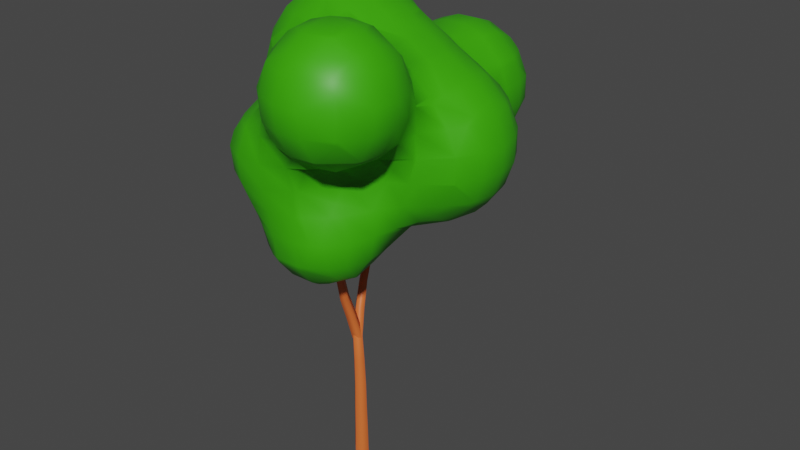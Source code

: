 # Source: Low_Poly_Tree1.blend  (saved by Blender 2.93.20; exported with 4.5.12 LTS)
import bpy
from mathutils import Matrix  # noqa: F401  (used for matrix-valued properties, if any)

bpy.ops.wm.read_factory_settings(use_empty=True)
scene = bpy.context.scene
scene.name = 'Scene'

# ---- collections
col_collection = bpy.data.collections.new('Collection'); scene.collection.children.link(col_collection)

# ---- materials (node trees are filled in below, after node groups)
mat_low_poly_tree = bpy.data.materials.new('Low Poly Tree')
mat_leaves = bpy.data.materials.new('Leaves')

# ---- material node trees
mat_low_poly_tree.use_nodes = True; mat_low_poly_tree.node_tree.nodes.clear()
_N = mat_low_poly_tree.node_tree.nodes; _L = mat_low_poly_tree.node_tree.links
n0 = _N.new('ShaderNodeBsdfPrincipled'); n0.name = 'Principled BSDF'; n0.location = (10, 300)
n0.distribution = 'GGX'
n0.subsurface_method = 'BURLEY'
n0.inputs[0].default_value = (0.8, 0.1522, 0.03409, 1.0)
n0.inputs[3].default_value = 1.45
n0.inputs[27].default_value = (0.0, 0.0, 0.0, 1.0)
n0.inputs[28].default_value = 1.0
n1 = _N.new('ShaderNodeOutputMaterial'); n1.name = 'Material Output'; n1.location = (300, 300)
_L.new(n0.outputs[0], n1.inputs[0])
n1.is_active_output = True
mat_leaves.use_nodes = True; mat_leaves.node_tree.nodes.clear()
_N = mat_leaves.node_tree.nodes; _L = mat_leaves.node_tree.links
n0 = _N.new('ShaderNodeBsdfPrincipled'); n0.name = 'Principled BSDF'; n0.location = (10, 300)
n0.distribution = 'GGX'
n0.subsurface_method = 'BURLEY'
n0.inputs[0].default_value = (0.04214, 0.402, 0.0, 1.0)
n0.inputs[3].default_value = 1.45
n0.inputs[27].default_value = (0.0, 0.0, 0.0, 1.0)
n0.inputs[28].default_value = 1.0
n1 = _N.new('ShaderNodeOutputMaterial'); n1.name = 'Material Output'; n1.location = (300, 300)
_L.new(n0.outputs[0], n1.inputs[0])
n1.is_active_output = True

# ---- world
world_world = bpy.data.worlds.new('World'); scene.world = world_world
world_world.use_nodes = True; world_world.node_tree.nodes.clear()
_N = world_world.node_tree.nodes; _L = world_world.node_tree.links
n0 = _N.new('ShaderNodeOutputWorld'); n0.name = 'World Output'; n0.location = (300, 300)
n1 = _N.new('ShaderNodeBackground'); n1.name = 'Background'; n1.location = (10, 300)
n1.inputs[0].default_value = (0.05088, 0.05088, 0.05088, 1.0)
_L.new(n1.outputs[0], n0.inputs[0])
n0.is_active_output = True
world_world.color = (0.05088, 0.05088, 0.05088)
world_world.use_sun_shadow = False
world_world.sun_shadow_jitter_overblur = 0.0

# ---- meshes
me_tree_001 = bpy.data.meshes.new('tree.001')
me_tree_001.from_pydata([(1.171e-08, -0.1552, 0.0), (0.1552, 3.699e-08, 0.0), (-4.378e-08, 0.1552, 0.0), (-0.1552, -5.056e-08, 0.0), (-4.876e-06, -0.1456, 0.462), (0.1456, 4.921e-06, 0.4628), (4.846e-06, 0.1456, 0.4602), (-0.1456, -4.934e-06, 0.4594), (-0.01051, -0.1305, 0.9225), (0.1254, 0.005434, 0.9233), (-0.01051, 0.1414, 0.9217), (-0.1465, 0.005428, 0.9208), (-0.008287, -0.1236, 1.386), (0.118, 0.002763, 1.388), (-0.008195, 0.1291, 1.381), (-0.1345, 0.002684, 1.379), (-0.04246, -0.09324, 1.844), (0.07412, 0.02358, 1.849), (-0.04242, 0.1402, 1.841), (-0.159, 0.02341, 1.836), (-0.06352, -0.08788, 2.324), (0.04453, 0.01817, 2.318), (-0.05968, 0.1222, 2.282), (-0.1677, 0.01619, 2.288), (-0.1696, 0.1097, 2.751), (-0.06901, 0.2021, 2.733), (-0.1598, 0.2895, 2.676), (-0.2604, 0.197, 2.695), (-0.2401, 0.2958, 3.175), (-0.1479, 0.3758, 3.151), (-0.2287, 0.4521, 3.095), (-0.3209, 0.3721, 3.119), (-0.3272, 0.552, 3.553), (-0.2439, 0.6193, 3.525), (-0.3162, 0.6884, 3.477), (-0.3994, 0.6211, 3.505), (-0.3761, 0.8781, 4.19), (-0.2881, 0.9481, 4.158), (-0.3648, 1.024, 4.113), (-0.4528, 0.9539, 4.145), (-0.03602, 0.1171, 2.332), (-0.1654, 0.04375, 2.303), (-0.08717, -0.08274, 2.274), (0.0422, -0.009387, 2.303), (-0.06939, -0.01438, 2.779), (-0.1873, -0.0825, 2.757), (-0.1157, -0.193, 2.715), (0.002198, -0.1249, 2.738), (-0.02419, -0.2115, 3.194), (-0.13, -0.2756, 3.181), (-0.06594, -0.3725, 3.137), (0.03987, -0.3084, 3.149), (0.02109, -0.3588, 3.623), (-0.07203, -0.4187, 3.619), (-0.01474, -0.5056, 3.581), (0.07838, -0.4456, 3.585), (0.1659, -0.6508, 4.294), (0.06768, -0.7142, 4.29), (0.1287, -0.807, 4.254), (0.227, -0.7436, 4.257), (-0.3642, 1.086, 4.276), (0.3164, 3.562, 6.635), (0.3164, 3.738, 6.459), (0.4922, 3.562, 6.459), (0.3164, 3.923, 6.059), (0.6772, 3.562, 6.059), (0.3164, 3.923, 5.659), (0.6772, 3.562, 5.659), (0.7164, 3.493, 5.659), (0.7164, 3.493, 6.059), (0.8315, 3.162, 5.659), (0.8315, 3.162, 6.059), (0.7164, 3.162, 5.329), (0.7164, 2.762, 5.327), (0.8357, 2.762, 5.659), (0.7164, 2.362, 5.421), (0.8184, 2.362, 5.659), (0.819, 2.362, 6.059), (0.8358, 2.762, 6.059), (0.7164, 2.362, 6.288), (0.7164, 2.762, 6.391), (0.5897, 2.362, 6.459), (0.6777, 2.762, 6.459), (0.6772, 3.162, 6.459), (0.7164, 3.162, 6.389), (0.3164, 2.762, 6.82), (0.3164, 3.162, 6.82), (0.2466, 2.762, 6.859), (0.2466, 3.162, 6.859), (-0.08363, 2.762, 6.975), (-0.08363, 3.162, 6.974), (-0.08363, 2.362, 6.902), (0.03334, 2.362, 6.859), (-0.4836, 2.362, 6.931), (-0.4836, 2.762, 6.976), (-0.4836, 1.962, 7.077), (-0.08363, 1.962, 6.989), (-0.08363, 1.744, 7.259), (-0.4836, 1.832, 7.259), (-0.08363, 1.562, 7.533), (-0.4676, 1.562, 7.659), (-0.4836, 1.565, 7.659), (-0.08363, 1.445, 7.659), (-0.4836, 1.162, 7.955), (-0.4836, 1.562, 7.661), (-0.08363, 1.162, 7.86), (-0.08363, 0.7625, 7.99), (-0.3457, 0.7625, 8.059), (-0.4836, 0.8539, 8.059), (-0.08363, 0.3625, 7.983), (-0.3817, 0.3625, 8.059), (-0.4836, 0.3625, 8.069), (-0.4836, 0.7625, 8.075), (-0.4836, 0.3141, 8.059), (-0.7299, 0.3625, 8.059), (-0.8836, -0.03753, 7.892), (-0.8836, 0.3625, 8.031), (-0.4836, -0.03753, 7.935), (-0.8836, 0.7625, 8.037), (-0.7757, 0.7625, 8.059), (-1.284, 0.3625, 7.855), (-1.284, 0.7625, 7.862), (-1.284, 1.162, 7.716), (-0.8836, 1.162, 7.913), (-1.284, 1.249, 7.659), (-0.8836, 1.512, 7.659), (-1.355, 1.162, 7.659), (-1.284, 1.562, 7.308), (-1.656, 1.162, 7.259), (-1.32, 1.562, 7.259), (-1.684, 1.162, 7.193), (-1.684, 1.306, 6.859), (-1.47, 1.562, 6.859), (-1.684, 1.257, 6.459), (-1.432, 1.562, 6.459), (-1.684, 1.162, 6.3), (-1.555, 1.162, 6.059), (-1.284, 1.5, 6.059), (-1.284, 1.562, 6.136), (-1.284, 1.162, 5.724), (-1.252, 1.162, 5.659), (-1.119, 1.562, 5.659), (-1.234, 1.562, 6.059), (-1.266, 1.162, 5.259), (-1.152, 1.562, 5.259), (-1.12, 1.962, 5.259), (-1.148, 1.962, 5.659), (-1.181, 1.562, 4.859), (-1.003, 1.962, 4.859), (-0.8836, 1.962, 4.665), (-1.18, 1.562, 4.459), (-0.8836, 1.814, 4.459), (-0.8836, 1.602, 4.059), (-0.9389, 1.562, 4.059), (-0.8836, 1.562, 4.016), (-0.4836, 1.562, 3.885), (-0.4836, 1.725, 4.059), (-0.8836, 1.162, 3.786), (-0.4836, 1.162, 3.688), (-0.8836, 0.7625, 3.783), (-0.4836, 0.7625, 3.685), (-0.8836, 0.3625, 4.002), (-0.4836, 0.3625, 3.873), (-0.8836, 0.3084, 4.059), (-0.4836, 0.1276, 4.059), (-0.8836, 0.08209, 4.459), (-0.777, -0.03753, 4.459), (-0.4836, -0.03753, 4.152), (-0.8836, 0.05076, 4.859), (-0.8214, -0.03753, 4.859), (-0.8836, 0.08306, 5.259), (-0.786, -0.03753, 5.259), (-0.8836, -0.03753, 5.538), (-0.8836, -0.4375, 5.548), (-0.7794, -0.4375, 5.259), (-0.8836, -0.7134, 5.259), (-1.051, -0.03753, 5.659), (-0.9466, -0.4375, 5.659), (-1.284, -0.03753, 5.802), (-1.284, -0.318, 6.059), (-1.194, -0.4375, 6.059), (-1.284, -0.4375, 6.241), (-1.684, -0.03753, 6.356), (-1.684, -0.0907, 6.459), (-1.383, -0.4375, 6.459), (-1.531, -0.03753, 6.059), (-1.684, -0.1417, 6.859), (-1.424, -0.4375, 6.859), (-1.284, -0.515, 6.459), (-1.284, -0.542, 6.859), (-1.284, -0.4375, 7.231), (-1.265, -0.4375, 7.259), (-0.8836, -0.6154, 7.259), (-0.8836, -0.7471, 6.859), (-0.8836, -0.4375, 7.556), (-1.284, -0.4247, 7.259), (-1.284, -0.08339, 7.659), (-0.8836, -0.3472, 7.659), (-1.284, -0.03753, 7.691), (-0.4836, -0.4041, 7.659), (-0.4836, -0.4375, 7.625), (-0.1509, -0.4375, 7.659), (-1.634, -0.03753, 7.259), (-1.324, -0.03753, 7.659), (-1.684, 0.3625, 7.445), (-1.519, 0.3625, 7.659), (-1.684, 0.05852, 7.259), (-1.684, -0.03753, 7.135), (-1.745, -0.03753, 6.859), (-1.879, 0.3625, 6.859), (-1.78, 0.3625, 7.259), (-1.715, -0.03753, 6.459), (-1.852, 0.3625, 6.459), (-1.684, 0.3326, 6.059), (-1.691, 0.3625, 6.059), (-1.684, 0.3625, 6.048), (-1.684, 0.7625, 6.036), (-1.698, 0.7625, 6.059), (-1.684, 0.8324, 6.059), (-1.736, 1.162, 6.459), (-1.858, 0.7625, 6.459), (-1.765, 1.162, 6.859), (-1.885, 0.7625, 6.859), (-1.335, 0.3625, 5.659), (-1.382, 0.7625, 5.659), (-1.284, 0.2456, 5.659), (-1.284, 0.3625, 5.6), (-1.787, 0.7625, 7.259), (-1.684, 0.7625, 7.457), (-1.684, 1.105, 7.259), (-1.527, 0.7625, 7.659), (-0.4836, -0.7325, 7.259), (-0.4836, -0.8375, 7.07), (-0.7388, -0.8375, 6.859), (-0.8836, -0.8375, 6.745), (-0.8836, -1.238, 6.548), (-0.4836, -1.191, 6.859), (-0.4836, -1.238, 6.842), (-0.4836, -1.638, 6.6), (-0.6959, -1.638, 6.459), (-0.8836, -1.411, 6.459), (-0.4836, -1.766, 6.459), (-0.8836, -1.638, 6.261), (-0.4836, -1.945, 6.059), (-0.8836, -1.733, 6.059), (-0.8836, -1.684, 5.659), (-0.4836, -1.914, 5.659), (-0.8836, -1.638, 5.579), (-0.4836, -1.746, 5.259), (-0.6644, -1.638, 5.259), (-0.4836, -1.638, 5.017), (-0.08363, -1.807, 5.259), (-0.08363, -1.743, 4.859), (-0.3916, -1.638, 4.859), (-0.08363, -1.677, 4.459), (-0.2069, -1.638, 4.459), (-0.08363, -1.638, 4.373), (-0.4836, -1.238, 4.191), (-0.4836, -1.467, 4.459), (-0.08363, -1.38, 4.059), (-0.311, -1.238, 4.059), (-0.08363, -1.238, 3.967), (-0.4836, -0.8375, 4.054), (-0.4836, -0.8822, 4.059), (-0.08363, -0.8375, 3.863), (-0.08363, -0.4375, 3.939), (-0.3716, -0.4375, 4.059), (-0.4836, -0.7273, 4.059), (-0.4836, -0.4375, 4.141), (-0.08363, -0.1162, 4.059), (-0.08363, -0.03753, 4.072), (0.3164, -0.4375, 3.941), (0.3164, -0.2351, 4.059), (0.5884, -0.4375, 4.059), (0.3164, -0.8375, 3.864), (0.7164, -0.8375, 4.058), (0.7164, -0.8176, 4.059), (0.7164, -0.4375, 4.156), (0.7171, -0.8375, 4.059), (1.003, -0.8375, 4.459), (0.9632, -0.4375, 4.459), (0.7784, -0.03753, 4.459), (0.7164, -0.03753, 4.415), (1.116, -0.4375, 4.772), (1.116, -0.03753, 4.735), (1.15, -0.4375, 4.859), (1.271, -0.03753, 4.859), (1.516, -0.03753, 5.034), (1.266, -0.4375, 5.259), (1.516, -0.2254, 5.259), (1.395, -0.4375, 5.659), (1.516, -0.3814, 5.659), (1.478, -0.4375, 6.059), (1.516, -0.4093, 6.059), (1.516, -0.4375, 6.355), (1.525, -0.4375, 6.459), (1.752, -0.03753, 6.459), (1.916, -0.03753, 6.09), (1.916, -0.04727, 6.059), (1.516, -0.03753, 6.762), (1.521, -0.4375, 6.859), (1.516, -0.4271, 6.859), (1.516, -0.4375, 6.89), (1.723, -0.8375, 6.859), (1.751, -0.8375, 7.259), (1.516, -0.5301, 7.259), (1.595, -0.8375, 7.659), (1.516, -0.7327, 7.659), (1.516, -0.8375, 7.758), (1.516, -1.238, 7.922), (1.735, -1.238, 7.659), (1.516, -1.638, 7.862), (1.684, -1.638, 7.659), (1.825, -1.638, 7.259), (1.87, -1.238, 7.259), (1.516, -2.038, 7.478), (1.516, -1.918, 7.659), (1.589, -2.038, 7.259), (1.547, -2.038, 6.859), (1.793, -1.638, 6.859), (1.516, -2.038, 6.793), (1.566, -1.638, 6.459), (1.516, -1.735, 6.459), (1.516, -1.638, 6.409), (1.626, -1.238, 6.459), (1.516, -1.238, 6.348), (1.116, -1.638, 6.18), (1.116, -1.238, 6.126), (1.516, -0.8375, 6.419), (1.116, -0.8375, 6.092), (0.7164, -1.638, 6.121), (0.823, -1.238, 6.059), (0.7164, -1.48, 6.059), (0.7164, -1.238, 5.982), (0.6429, -1.238, 5.659), (0.3746, -1.638, 5.659), (0.5677, -1.638, 6.059), (0.7164, -1.041, 5.659), (0.7164, -1.238, 5.43), (0.8159, -0.8375, 5.659), (1.034, -0.8375, 5.259), (0.8219, -1.238, 5.259), (0.9581, -1.238, 4.859), (1.086, -0.8375, 4.859), (0.7164, -1.539, 4.859), (0.7164, -1.378, 5.259), (0.7164, -1.463, 4.459), (0.8929, -1.238, 4.459), (0.7164, -1.238, 4.196), (0.4349, -1.638, 4.459), (0.5696, -1.638, 4.859), (0.3164, -1.676, 4.459), (0.3164, -1.734, 4.859), (0.3164, -1.692, 5.259), (0.4116, -1.638, 5.259), (0.3164, -1.689, 5.659), (0.3164, -1.638, 4.375), (0.3164, -1.796, 6.059), (0.3164, -1.972, 6.459), (0.4866, -2.038, 6.459), (0.7164, -2.038, 6.384), (0.3164, -2.038, 6.572), (0.3164, -2.185, 6.859), (0.7164, -2.324, 6.859), (0.7164, -2.109, 6.459), (1.116, -2.292, 6.859), (1.116, -2.068, 6.459), (0.7164, -2.354, 7.259), (1.116, -2.323, 7.259), (1.516, -2.107, 7.259), (1.516, -2.067, 6.859), (1.116, -2.183, 7.659), (1.389, -2.038, 7.659), (1.116, -2.038, 7.843), (0.7164, -2.038, 7.887), (0.7164, -2.219, 7.659), (0.3164, -2.038, 7.689), (0.3164, -2.061, 7.659), (0.3164, -2.22, 7.259), (0.08644, -2.038, 7.259), (0.2858, -2.038, 7.659), (0.1286, -2.038, 6.859), (-0.08363, -1.8, 6.859), (-0.08363, -1.795, 7.259), (-0.2131, -1.638, 6.859), (-0.15, -1.638, 7.259), (-0.08363, -1.638, 7.507), (-0.2364, -1.238, 7.259), (-0.08363, -1.238, 7.636), (-0.06986, -1.238, 7.659), (-0.008323, -1.638, 7.659), (0.3164, -1.638, 7.983), (0.3164, -1.238, 8.034), (0.364, -1.238, 8.059), (0.4711, -1.638, 8.059), (0.7164, -1.638, 8.123), (0.7164, -1.238, 8.167), (0.7164, -0.8589, 8.059), (0.7164, -1.792, 8.059), (1.116, -1.638, 8.091), (1.116, -1.719, 8.059), (1.206, -1.638, 8.059), (1.116, -1.238, 8.136), (0.3164, -0.8375, 7.917), (0.7164, -0.8375, 8.048), (0.3164, -0.4375, 7.735), (0.7164, -0.4375, 7.746), (0.3164, -0.1781, 7.659), (0.7164, -0.3471, 7.659), (0.3164, -0.03753, 7.652), (0.7164, -0.03753, 7.451), (0.3164, 0.009195, 7.659), (0.4404, 0.3625, 7.659), (0.7164, 0.3625, 7.464), (0.3164, 0.3625, 7.75), (0.3164, 0.7625, 7.762), (0.4643, 0.7625, 7.659), (-0.08363, -0.03753, 7.84), (0.3025, -0.03753, 7.659), (0.7164, 0.7625, 7.492), (0.3164, 1.162, 7.623), (0.7164, 1.162, 7.371), (0.3164, 1.09, 7.659), (0.3164, 1.562, 7.286), (0.3616, 1.562, 7.259), (0.7164, 1.345, 7.259), (0.7164, 1.562, 7.065), (1.116, 1.562, 6.861), (1.116, 1.162, 7.142), (0.9089, 1.162, 7.259), (0.7164, 1.726, 6.859), (1.116, 1.564, 6.859), (0.7164, 1.962, 6.538), (0.8217, 1.962, 6.459), (1.116, 1.849, 6.459), (1.116, 1.962, 6.191), (1.212, 1.962, 6.059), (1.516, 1.84, 6.059), (1.516, 1.686, 6.459), (1.516, 1.839, 5.659), (1.209, 1.962, 5.659), (1.116, 1.962, 5.533), (1.116, 1.836, 5.259), (1.516, 1.683, 5.259), (1.116, 2.001, 5.659), (1.676, 1.562, 5.259), (1.868, 1.562, 5.659), (1.516, 1.562, 5.102), (1.516, 1.245, 4.859), (1.579, 1.162, 4.859), (1.916, 1.162, 5.189), (1.916, 1.256, 5.259), (1.516, 1.162, 4.82), (1.116, 1.162, 4.679), (1.116, 1.489, 4.859), (0.7164, 1.162, 4.517), (0.7416, 1.562, 4.859), (0.7164, 1.562, 4.85), (1.116, 1.562, 4.919), (0.7164, 1.962, 5.207), (0.7164, 1.57, 4.859), (0.7744, 1.962, 5.259), (0.7164, 2.041, 5.259), (0.3164, 2.362, 4.885), (0.3164, 2.249, 4.859), (0.4192, 1.962, 4.859), (0.6262, 2.362, 5.259), (0.6777, 2.762, 5.259), (0.3164, 2.762, 4.897), (0.6772, 3.162, 5.259), (0.3164, 3.162, 4.898), (0.4922, 3.562, 5.259), (0.3164, 3.562, 5.083), (0.3164, 3.738, 5.259), (-0.08363, 3.562, 4.898), (-0.08363, 3.923, 5.259), (-0.4836, 3.562, 4.898), (-0.4836, 3.923, 5.259), (-0.4836, 3.962, 5.329), (-0.08363, 3.962, 5.329), (-0.08363, 4.078, 5.659), (-0.4836, 4.078, 5.659), (-0.08363, 4.078, 6.059), (-0.4836, 4.078, 6.059), (-0.4836, 3.962, 6.389), (-0.08363, 3.962, 6.389), (-0.08363, 3.923, 6.459), (-0.4836, 3.923, 6.459), (-0.4836, 3.562, 6.82), (-0.08363, 3.562, 6.82), (-0.08363, 3.493, 6.859), (-0.4836, 3.493, 6.859), (-0.4836, 3.162, 6.974), (-0.8138, 3.162, 6.859), (-0.8179, 2.762, 6.859), (-0.8836, 2.762, 6.821), (-0.8836, 3.162, 6.82), (-1.244, 2.762, 6.459), (-1.244, 3.162, 6.459), (-1.06, 3.562, 6.459), (-0.8836, 3.562, 6.635), (-1.284, 3.162, 6.389), (-1.284, 3.493, 6.059), (-1.244, 3.562, 6.059), (-1.284, 3.493, 5.659), (-1.244, 3.562, 5.659), (-1.284, 3.162, 5.329), (-1.244, 3.162, 5.259), (-1.06, 3.562, 5.259), (-0.8836, 3.738, 5.259), (-0.8836, 3.923, 5.659), (-0.8836, 3.562, 5.083), (-1.399, 3.162, 5.659), (-1.284, 2.762, 5.329), (-1.399, 2.762, 5.659), (-1.399, 3.162, 6.059), (-1.399, 2.762, 6.059), (-1.284, 2.762, 6.389), (-1.284, 2.406, 6.059), (-1.137, 2.362, 6.459), (-1.266, 2.362, 6.059), (-1.284, 2.43, 5.659), (-1.253, 2.362, 5.659), (-1.14, 2.362, 5.259), (-1.244, 2.762, 5.259), (-0.8836, 2.362, 4.886), (-0.8836, 2.762, 4.897), (-0.8836, 3.162, 4.898), (-0.8188, 2.762, 4.859), (-0.8138, 3.162, 4.859), (-0.4836, 2.762, 4.734), (-0.4836, 3.162, 4.744), (-0.4836, 3.493, 4.859), (-0.08363, 3.162, 4.744), (-0.08363, 3.493, 4.859), (-0.8553, 2.362, 4.859), (-0.8836, 2.278, 4.859), (-1.146, 1.962, 6.059), (-0.8836, 3.923, 6.059), (-0.8138, 3.962, 5.659), (-0.8138, 3.962, 6.059), (-0.8836, 3.738, 6.459), (-0.8836, 2.362, 6.757), (-0.8836, 2.021, 6.859), (-0.9411, 1.962, 6.859), (-1.134, 1.962, 6.459), (-0.8836, 1.962, 6.918), (-1.284, 1.71, 6.859), (-0.8836, 1.781, 7.259), (-1.284, 1.59, 7.259), (-0.8836, 1.562, 7.604), (-1.284, 1.714, 6.459), (-0.716, 2.362, 6.859), (0.2466, 3.962, 5.659), (0.2466, 3.962, 6.059), (0.2466, 3.162, 4.859), (0.2516, 2.762, 4.859), (-0.08363, 2.762, 4.734), (0.2845, 2.362, 4.859), (1.961, 1.162, 5.259), (2.107, 1.162, 5.659), (1.916, 1.503, 5.659), (2.108, 1.162, 6.059), (1.916, 1.505, 6.059), (1.965, 1.162, 6.459), (1.916, 1.263, 6.459), (1.916, 1.162, 6.534), (1.916, 0.7625, 6.662), (2.051, 0.7625, 6.459), (1.916, 0.3625, 6.574), (1.99, 0.3625, 6.459), (2.13, 0.3625, 6.059), (2.185, 0.7625, 6.059), (2.129, 0.3625, 5.659), (2.184, 0.7625, 5.659), (1.987, 0.3625, 5.259), (2.048, 0.7625, 5.259), (1.916, 0.3625, 5.15), (1.916, 0.7625, 5.062), (1.916, 0.2032, 5.259), (1.745, -0.03753, 5.259), (1.62, 0.3625, 4.859), (1.516, 0.214, 4.859), (1.516, 0.3625, 4.794), (1.71, 0.7625, 4.859), (1.516, 0.7625, 4.734), (1.116, 0.3625, 4.655), (1.116, 0.7625, 4.602), (0.7164, 0.3625, 4.53), (0.7241, 0.7625, 4.459), (0.7164, 0.7355, 4.459), (0.7164, 0.7625, 4.454), (0.7164, 0.9697, 4.459), (0.3164, 0.7625, 4.076), (0.6504, 1.162, 4.459), (0.3164, 1.162, 4.092), (0.3353, 1.562, 4.459), (0.3164, 1.562, 4.434), (0.3164, 1.581, 4.459), (-0.08363, 1.621, 4.059), (0.003463, 1.562, 4.059), (-0.08363, 1.948, 4.459), (-0.08363, 1.962, 4.468), (0.3164, 1.962, 4.753), (-0.1113, 1.962, 4.459), (-0.08363, 1.562, 3.995), (-0.4836, 1.962, 4.405), (-0.4836, 2.02, 4.459), (-0.633, 1.962, 4.459), (0.2865, 1.162, 4.059), (0.2996, 0.7625, 4.059), (0.3164, 0.3625, 4.231), (0.08305, 0.3625, 4.059), (-0.08363, 0.3625, 3.962), (-0.08363, 0.7625, 3.768), (0.3164, -0.03753, 4.179), (-0.08363, 0.1348, 4.059), (0.7164, 0.04359, 4.459), (0.6054, 0.3625, 4.459), (1.916, -0.03753, 5.633), (1.923, -0.03753, 5.659), (1.916, -0.04577, 5.659), (1.924, -0.03753, 6.059), (1.916, 0.1965, 6.459), (1.632, 0.3625, 6.859), (1.718, 0.7625, 6.859), (1.516, 0.3625, 6.941), (1.516, 0.7625, 7.001), (1.516, 0.1693, 6.859), (1.116, -0.03753, 7.177), (1.116, 0.3625, 7.203), (1.434, -0.03753, 6.859), (1.014, -0.03753, 7.259), (1.029, 0.3625, 7.259), (1.093, 0.7625, 7.259), (1.116, 0.7625, 7.245), (1.116, -0.1744, 7.259), (1.869, 1.562, 6.059), (1.116, 2.003, 6.059), (1.681, 1.562, 6.459), (1.516, 1.562, 6.622), (0.7164, 2.038, 6.459), (0.3164, 1.962, 6.797), (0.3164, 2.362, 6.701), (0.2004, 1.962, 6.859), (0.3164, 1.895, 6.859), (1.12, 1.562, 6.859), (1.516, 1.263, 6.859), (1.516, 1.162, 6.909), (1.591, 1.162, 6.859), (0.3164, 1.585, 7.259), (0.2609, 1.162, 7.659), (1.116, -0.4375, 7.615), (1.038, -0.4375, 7.659), (1.116, -0.4646, 7.659), (1.416, -0.4375, 7.259), (-0.08363, -0.4375, 7.669), (1.116, -0.8375, 8.014), (1.116, -0.9313, 8.059), (-0.08363, -0.8375, 7.627), (-0.05101, -0.8375, 7.659), (-0.08363, -0.488, 7.659), (-0.4605, -1.238, 6.859), (1.184, -2.038, 6.459), (1.116, -2.038, 6.427), (1.839, -1.238, 6.859), (1.544, -0.8375, 6.459), (1.313, -1.238, 8.059), (1.116, -0.5735, 5.659), (1.116, -0.7493, 6.059), (1.116, -0.6689, 5.259), (1.116, -0.658, 4.859), (0.7164, -0.8432, 4.059), (0.5389, -1.238, 4.059), (0.3164, -1.238, 3.968), (0.3164, -1.378, 4.059), (-0.4893, -0.8375, 4.059), (-0.4836, -1.58, 4.859), (-0.8836, -1.335, 5.259), (-0.9149, -1.238, 5.259), (-1.08, -1.238, 5.659), (-0.9237, -1.638, 5.659), (-1.126, -1.238, 6.059), (-0.9654, -1.638, 6.059), (-1.059, -0.8375, 5.659), (-1.15, -0.8375, 6.059), (-0.8836, -1.238, 5.191), (-0.8836, -0.8375, 5.149), (-0.9153, -0.8375, 5.259), (-0.7619, -1.238, 4.859), (-0.8409, -0.8375, 4.859), (-0.6651, -1.238, 4.459), (-0.7745, -0.8375, 4.459), (-0.7149, -0.4375, 4.459), (-0.774, -0.4375, 4.859), (-0.08363, -1.936, 6.059), (-0.08363, -1.901, 5.659), (-0.9623, -1.238, 6.459), (-0.3719, -0.8375, 7.259), (-1.076, -0.8375, 6.459), (-1.159, 0.3625, 5.259), (-1.284, 0.6215, 5.259), (-1.284, 0.5019, 4.859), (-1.194, 0.3625, 4.859), (-1.284, 0.4976, 4.459), (-1.192, 0.3625, 4.459), (-1.284, 0.7625, 4.17), (-0.9569, 0.3625, 4.059), (-1.213, 0.7625, 4.059), (-1.384, 0.7625, 4.459), (-1.284, 1.162, 4.177), (-1.381, 1.162, 4.459), (-1.284, 1.413, 4.459), (-1.284, 1.379, 4.859), (-1.367, 1.162, 4.859), (-1.284, 1.162, 5.189), (-1.284, 1.102, 5.259), (-1.314, 0.7625, 5.259), (-1.376, 0.7625, 4.859), (-1.209, 1.162, 4.059), (-1.284, 1.102, 5.659), (-0.6445, 1.562, 7.659), (-0.08363, 2.362, 4.665), (-0.4836, 2.362, 4.657), (-0.08363, 1.162, 3.772), (1.015, -0.8375, 6.059), (-0.08363, -1.882, 6.459)], [], [(0, 4, 7, 3), (1, 5, 4, 0), (2, 6, 5, 1), (3, 7, 6, 2), (4, 8, 11, 7), (5, 9, 8, 4), (6, 10, 9, 5), (7, 11, 10, 6), (8, 12, 15, 11), (9, 13, 12, 8), (10, 14, 13, 9), (11, 15, 14, 10), (12, 16, 19, 15), (13, 17, 16, 12), (14, 18, 17, 13), (15, 19, 18, 14), (16, 20, 23, 19), (17, 21, 20, 16), (18, 22, 21, 17), (19, 23, 22, 18), (20, 24, 27, 23), (21, 25, 24, 20), (22, 26, 25, 21), (23, 27, 26, 22), (24, 28, 31, 27), (25, 29, 28, 24), (26, 30, 29, 25), (27, 31, 30, 26), (28, 32, 35, 31), (29, 33, 32, 28), (30, 34, 33, 29), (31, 35, 34, 30), (32, 36, 39, 35), (33, 37, 36, 32), (34, 38, 37, 33), (35, 39, 38, 34), (40, 44, 47, 43), (41, 45, 44, 40), (42, 46, 45, 41), (43, 47, 46, 42), (44, 48, 51, 47), (45, 49, 48, 44), (46, 50, 49, 45), (47, 51, 50, 46), (48, 52, 55, 51), (49, 53, 52, 48), (50, 54, 53, 49), (51, 55, 54, 50), (52, 56, 59, 55), (53, 57, 56, 52), (54, 58, 57, 53), (55, 59, 58, 54), (63, 62, 61), (62, 63, 65, 64), (64, 65, 67, 66), (67, 65, 69, 68), (69, 71, 70, 68), (68, 70, 72), (72, 70, 74, 73), (73, 74, 76, 75), (74, 78, 77, 76), (77, 78, 80, 79), (80, 82, 81, 79), (84, 83, 82, 80), (82, 83, 86, 85), (86, 88, 87, 85), (87, 88, 90, 89), (92, 87, 89, 91), (91, 89, 94, 93), (96, 91, 93, 95), (98, 97, 96, 95), (100, 99, 97, 98), (101, 100, 98), (100, 102, 99), (102, 100, 104, 103), (105, 102, 103), (107, 106, 105, 103), (108, 107, 103), (106, 107, 110, 109), (110, 107, 112, 111), (113, 110, 111), (114, 113, 111), (113, 114, 116, 115), (117, 113, 115), (114, 119, 118, 116), (116, 118, 121, 120), (118, 123, 122, 121), (123, 125, 124, 122), (124, 126, 122), (128, 126, 124, 127), (129, 128, 127), (129, 132, 131, 130), (128, 129, 130), (131, 132, 134, 133), (138, 137, 136, 135), (133, 134, 138, 135), (136, 137, 139), (142, 141, 140, 139), (137, 142, 139), (140, 141, 144, 143), (141, 146, 145, 144), (144, 145, 148, 147), (150, 147, 148, 149), (151, 150, 149), (153, 150, 151, 152), (153, 152, 154), (152, 156, 155, 154), (154, 155, 158, 157), (157, 158, 160, 159), (159, 160, 162, 161), (162, 164, 163, 161), (167, 166, 165, 163), (164, 167, 163), (166, 169, 168, 165), (169, 171, 170, 168), (170, 171, 172), (172, 171, 174, 173), (174, 175, 173), (177, 176, 172, 173), (177, 180, 179, 178), (176, 177, 178), (179, 180, 181), (181, 184, 183, 182), (185, 179, 181, 182), (184, 187, 186, 183), (189, 187, 184, 188), (187, 189, 190), (193, 192, 191, 190), (189, 193, 190), (191, 192, 194), (194, 197, 196, 195), (191, 194, 195), (196, 197, 115, 198), (200, 199, 197, 194), (201, 199, 200), (196, 203, 202, 195), (202, 203, 205, 204), (206, 202, 204), (120, 205, 203, 198), (202, 206, 207), (210, 209, 208, 207), (206, 210, 207), (208, 209, 212, 211), (212, 214, 213, 182), (211, 212, 182), (213, 214, 215), (214, 217, 216, 215), (217, 218, 216), (217, 220, 219, 135), (218, 217, 135), (222, 221, 219, 220), (216, 224, 223, 215), (178, 185, 213, 215), (223, 225, 178, 215), (225, 223, 226), (212, 220, 217, 214), (209, 222, 220, 212), (210, 227, 222, 209), (228, 227, 210, 204), (229, 227, 228), (208, 186, 207), (205, 230, 228, 204), (210, 206, 204), (192, 231, 200, 194), (191, 195, 190), (232, 231, 192, 193), (233, 232, 193), (233, 193, 234), (236, 233, 234, 235), (237, 236, 235), (239, 238, 237, 235), (240, 239, 235), (239, 241, 238), (243, 241, 239, 242), (244, 243, 242), (246, 243, 244, 245), (248, 246, 245, 247), (249, 248, 247), (248, 249, 250), (252, 251, 248, 250), (253, 252, 250), (252, 253, 255, 254), (254, 255, 256), (256, 255, 258, 257), (260, 259, 256, 257), (259, 260, 261), (261, 260, 263, 262), (264, 261, 262), (266, 265, 264, 262), (267, 266, 262), (266, 267, 268), (270, 269, 266, 268), (167, 270, 268), (266, 269, 265), (269, 272, 271, 265), (272, 273, 271), (273, 276, 275, 274), (271, 273, 274), (276, 273, 277), (279, 278, 276, 277), (280, 279, 277), (282, 281, 280, 277), (280, 281, 284, 283), (284, 286, 285, 283), (288, 285, 286, 287), (289, 288, 287), (291, 290, 288, 289), (293, 292, 290, 291), (292, 293, 294), (297, 296, 295, 294), (293, 298, 297, 294), (300, 295, 296, 299), (301, 300, 299), (300, 301, 302), (304, 303, 300, 302), (305, 304, 302), (307, 306, 304, 305), (306, 307, 308), (310, 306, 308, 309), (312, 310, 309, 311), (314, 310, 312, 313), (313, 312, 316, 315), (317, 313, 315), (319, 313, 317, 318), (321, 319, 318, 320), (322, 321, 320), (321, 322, 323), (325, 324, 321, 323), (327, 325, 323, 326), (329, 328, 325, 327), (331, 327, 326, 330), (332, 331, 330), (331, 332, 333), (336, 335, 334, 333), (332, 336, 333), (334, 337, 333), (337, 334, 338), (340, 339, 337, 338), (341, 340, 338), (343, 340, 341, 342), (342, 341, 345, 344), (347, 342, 344, 346), (347, 346, 348), (344, 350, 349, 346), (349, 350, 352, 351), (350, 354, 353, 352), (354, 335, 355, 353), (349, 351, 356), (345, 341, 338), (335, 336, 357, 355), (360, 359, 358, 357), (336, 330, 360, 357), (358, 359, 361), (364, 363, 362, 361), (359, 364, 361), (366, 365, 363, 364), (365, 368, 367, 363), (370, 369, 368, 365), (315, 372, 371, 368), (369, 315, 368), (371, 372, 373), (375, 371, 373, 374), (377, 375, 374, 376), (367, 375, 377, 378), (377, 380, 379, 378), (378, 379, 381, 362), (381, 379, 383, 382), (383, 385, 384, 382), (385, 383, 386), (388, 387, 385, 386), (390, 389, 388, 386), (392, 389, 390, 391), (394, 393, 392, 391), (396, 393, 394, 395), (397, 393, 396), (394, 398, 395), (398, 400, 399, 395), (400, 401, 399), (399, 402, 396, 395), (397, 404, 403, 392), (393, 397, 392), (404, 406, 405, 403), (406, 408, 407, 405), (407, 408, 410, 409), (413, 412, 411, 409), (410, 413, 409), (411, 412, 414), (412, 416, 415, 414), (411, 414, 109, 417), (418, 411, 417), (419, 416, 412, 413), (416, 419, 421, 420), (422, 416, 420), (425, 424, 423, 420), (421, 425, 420), (424, 425, 426), (429, 428, 427, 426), (425, 429, 426), (427, 431, 430, 426), (431, 434, 433, 432), (430, 431, 432), (433, 434, 435), (438, 437, 436, 435), (434, 438, 435), (440, 436, 437, 439), (439, 443, 442, 441), (440, 439, 441), (444, 440, 441), (439, 446, 445, 443), (443, 445, 447), (450, 449, 448, 447), (445, 451, 450, 447), (448, 449, 452), (454, 448, 452, 453), (456, 454, 453, 455), (457, 456, 455), (454, 456, 458), (458, 456, 460, 459), (461, 442, 458, 459), (462, 461, 459), (459, 465, 464, 463), (466, 462, 459, 463), (462, 466, 75), (468, 467, 466, 463), (470, 469, 467, 468), (472, 471, 469, 470), (473, 471, 472), (475, 473, 472, 474), (477, 475, 474, 476), (479, 475, 477, 478), (481, 480, 479, 478), (483, 482, 480, 481), (485, 482, 483, 484), (487, 486, 485, 484), (489, 486, 487, 488), (491, 490, 489, 488), (90, 490, 491, 492), (491, 493, 492), (492, 493, 494, 94), (494, 493, 496, 495), (496, 498, 497, 495), (500, 499, 498, 496), (499, 503, 502, 501), (498, 499, 501), (502, 503, 505, 504), (505, 508, 507, 506), (504, 505, 506), (508, 505, 510, 509), (508, 509, 511), (512, 504, 506), (514, 512, 506, 513), (516, 515, 512, 514), (501, 515, 516, 517), (516, 518, 517), (520, 519, 497, 517), (518, 520, 517), (522, 520, 518, 521), (523, 522, 521, 513), (524, 523, 513), (523, 524, 526, 525), (524, 507, 527, 526), (527, 529, 528, 526), (528, 529, 531, 530), (529, 532, 531), (532, 534, 533, 531), (476, 532, 529, 527), (511, 476, 527), (526, 528, 535, 525), (535, 536, 525), (537, 520, 522, 146), (518, 516, 514, 521), (521, 514, 513), (505, 503, 538, 510), (538, 540, 539, 510), (512, 515, 502, 504), (503, 499, 541, 538), (541, 499, 500), (495, 497, 519, 542), (545, 544, 543, 542), (519, 545, 542), (543, 544, 546), (548, 546, 544, 547), (549, 548, 547), (550, 548, 549, 127), (547, 544, 545, 551), (545, 537, 142, 138), (551, 545, 138), (543, 552, 542), (483, 540, 484), (482, 554, 553, 480), (539, 540, 483, 481), (480, 553, 479), (539, 481, 478), (474, 534, 532, 476), (509, 477, 476, 511), (470, 555, 534, 474), (472, 470, 474), (556, 555, 470, 468), (533, 555, 556, 557), (558, 556, 468, 463), (460, 465, 459), (460, 456, 457), (451, 559, 450), (561, 560, 559, 451), (563, 562, 560, 561), (565, 564, 562, 563), (564, 565, 566), (568, 564, 566, 567), (570, 568, 567, 569), (572, 568, 570, 571), (574, 572, 571, 573), (576, 574, 573, 575), (578, 576, 575, 577), (575, 579, 577), (577, 579, 580, 287), (582, 581, 577, 287), (581, 582, 583), (585, 584, 581, 583), (587, 585, 583, 586), (589, 587, 586, 588), (590, 589, 588), (589, 590, 591), (592, 589, 591), (594, 592, 591, 593), (595, 594, 593), (592, 594, 455), (597, 596, 594, 595), (598, 596, 597), (598, 597, 600, 599), (601, 598, 599), (603, 598, 601, 602), (601, 604, 602), (599, 600, 605), (601, 599, 156, 606), (604, 601, 606), (607, 604, 606), (608, 607, 606), (609, 600, 597, 595), (610, 609, 595, 593), (612, 610, 593, 611), (614, 610, 612, 613), (612, 611, 615, 270), (616, 612, 270), (618, 617, 282, 615), (611, 618, 615), (617, 618, 588), (591, 590, 618, 611), (593, 591, 611), (618, 590, 588), (581, 584, 578, 577), (575, 573, 620, 619), (579, 575, 619), (620, 621, 619), (620, 622, 298, 621), (571, 570, 623, 297), (622, 571, 297), (623, 570, 569), (567, 625, 624, 569), (624, 625, 627, 626), (628, 624, 626), (628, 626, 630, 629), (631, 628, 629), (628, 631, 299), (630, 633, 632, 629), (635, 634, 633, 630), (632, 636, 629), (626, 627, 635, 630), (560, 562, 572, 574), (446, 637, 563, 561), (559, 560, 574, 576), (447, 448, 454, 458), (442, 461, 441), (638, 436, 440, 444), (437, 637, 446, 439), (438, 639, 637, 437), (639, 438, 640), (433, 641, 432), (641, 81, 643, 642), (432, 641, 642), (643, 92, 644, 642), (644, 645, 642), (646, 640, 438, 434), (431, 646, 434), (646, 647, 640), (645, 430, 432, 642), (428, 429, 634, 635), (647, 646, 427, 428), (648, 647, 428), (649, 647, 648), (424, 650, 423), (429, 425, 421), (634, 429, 421, 419), (651, 422, 420), (633, 634, 419, 413), (652, 636, 632, 410), (408, 653, 652, 410), (653, 654, 652), (655, 636, 652), (418, 407, 409), (653, 408, 406), (407, 418, 417, 656), (405, 407, 656), (397, 658, 657, 404), (389, 660, 659, 388), (660, 661, 659), (385, 387, 662, 384), (398, 394, 391, 376), (374, 398, 376), (380, 377, 376), (320, 370, 365, 366), (663, 320, 366), (663, 366, 664), (362, 381, 361), (364, 359, 360), (330, 326, 664, 360), (336, 332, 330), (323, 322, 663, 664), (326, 323, 664), (324, 665, 319, 321), (666, 303, 665, 324), (318, 370, 320), (318, 317, 369, 370), (316, 372, 315), (316, 312, 311), (309, 667, 401, 311), (303, 304, 314, 665), (655, 305, 302), (302, 301, 631, 629), (636, 655, 302, 629), (295, 300, 303, 666), (631, 301, 299), (623, 296, 297), (294, 295, 666, 328), (290, 292, 669, 668), (621, 298, 293, 291), (288, 290, 668, 670), (619, 621, 291, 289), (580, 619, 289), (286, 582, 287), (285, 288, 670, 671), (580, 289, 287), (583, 582, 286, 284), (586, 583, 284), (617, 281, 282), (278, 279, 347, 348), (672, 278, 348), (278, 672, 275), (673, 672, 348), (275, 672, 673, 674), (274, 275, 674), (673, 675, 674), (676, 267, 262), (264, 274, 674, 261), (263, 676, 262), (674, 675, 259, 261), (263, 260, 257), (356, 351, 254, 256), (351, 352, 252, 254), (677, 253, 250), (678, 249, 247), (680, 679, 678, 247), (681, 680, 247), (683, 682, 680, 681), (682, 685, 684, 680), (678, 679, 686), (679, 688, 687, 686), (688, 175, 687), (687, 690, 689, 686), (689, 690, 692, 691), (690, 694, 693, 692), (677, 689, 691, 258), (696, 695, 243, 246), (384, 662, 237, 238), (697, 240, 235), (233, 236, 232), (698, 231, 232), (234, 193, 189, 188), (699, 234, 188), (186, 208, 211, 183), (213, 185, 182), (188, 184, 181), (183, 211, 182), (225, 176, 178), (172, 176, 225, 226), (700, 170, 172, 226), (701, 700, 226), (703, 700, 701, 702), (705, 703, 702, 704), (707, 705, 704, 706), (708, 707, 706), (704, 709, 706), (709, 711, 710, 706), (711, 712, 710), (711, 714, 713, 712), (713, 714, 715), (718, 717, 716, 715), (714, 718, 715), (716, 143, 715), (702, 718, 709, 704), (701, 717, 718, 702), (694, 169, 166, 693), (164, 616, 270, 167), (165, 705, 707, 163), (160, 614, 613, 162), (707, 708, 159, 161), (156, 599, 605, 155), (150, 153, 719, 710), (712, 150, 710), (608, 606, 156, 152), (151, 608, 152), (148, 536, 149), (608, 151, 149), (720, 140, 143, 716), (142, 537, 146, 141), (140, 720, 139), (134, 551, 138), (136, 218, 135), (219, 133, 135), (134, 132, 547, 551), (219, 221, 131, 133), (229, 128, 130), (131, 221, 130), (549, 129, 127), (126, 128, 229, 228), (230, 126, 228), (121, 230, 205, 120), (197, 199, 117, 115), (115, 116, 120, 198), (112, 119, 114, 111), (108, 119, 112), (109, 110, 113, 117), (417, 109, 117), (414, 415, 106, 109), (422, 651, 105, 106), (415, 422, 106), (651, 102, 105), (104, 721, 125, 123), (103, 104, 123), (125, 721, 550), (101, 721, 104), (423, 650, 97, 99), (101, 98, 548, 550), (721, 101, 550), (548, 98, 95, 546), (93, 552, 543, 546), (95, 93, 546), (94, 494, 552, 93), (89, 90, 492, 94), (88, 86, 61, 489), (490, 88, 489), (85, 87, 92, 643), (81, 641, 79), (467, 469, 72, 73), (70, 71, 78, 74), (553, 554, 64, 66), (65, 63, 83, 84), (69, 65, 84), (62, 64, 554, 485), (486, 62, 485), (66, 67, 471, 473), (83, 63, 61, 86), (71, 69, 84), (471, 67, 68, 72), (469, 471, 72), (81, 82, 85, 643), (61, 62, 486, 489), (554, 482, 485), (66, 473, 475, 479), (553, 66, 479), (88, 490, 90), (534, 555, 533), (644, 92, 91, 96), (488, 487, 541, 500), (487, 484, 540, 538), (541, 487, 538), (539, 478, 477, 509), (510, 539, 509), (491, 488, 500, 496), (493, 491, 496), (502, 515, 501), (507, 508, 511, 527), (552, 494, 495, 542), (148, 145, 523, 525), (536, 148, 525), (78, 71, 84, 80), (466, 467, 73, 75), (464, 558, 463), (435, 638, 77, 79), (641, 433, 435, 79), (464, 465, 603), (594, 596, 457, 455), (557, 556, 558, 722), (530, 557, 722, 723), (558, 464, 603, 602), (722, 558, 602), (497, 498, 501, 517), (506, 507, 524, 513), (535, 528, 530, 723), (545, 519, 520, 537), (146, 522, 523, 145), (723, 607, 608, 149), (536, 535, 723, 149), (224, 717, 701, 226), (223, 224, 226), (710, 719, 708, 706), (76, 77, 638, 444), (457, 596, 598, 603), (465, 460, 457, 603), (605, 600, 609, 724), (587, 589, 592, 455), (453, 587, 455), (724, 609, 610, 614), (343, 279, 280, 283), (671, 343, 283), (612, 616, 613), (155, 605, 724, 158), (158, 724, 614, 160), (613, 616, 164, 162), (144, 147, 713, 715), (143, 144, 715), (713, 147, 150, 712), (719, 153, 154, 157), (717, 224, 720, 716), (718, 714, 711, 709), (170, 700, 703, 168), (168, 703, 705, 165), (163, 707, 161), (566, 565, 639, 640), (647, 649, 566, 640), (637, 639, 565, 563), (445, 446, 561, 451), (566, 649, 625, 567), (562, 564, 568, 572), (450, 559, 576, 578), (569, 624, 628, 299), (296, 623, 569, 299), (298, 622, 297), (580, 579, 619), (646, 431, 427), (436, 638, 435), (442, 443, 447, 458), (627, 648, 428, 635), (453, 452, 585, 587), (401, 667, 402, 399), (667, 658, 402), (292, 294, 328, 329), (669, 292, 329), (725, 669, 329), (285, 671, 283), (650, 645, 644, 96), (97, 650, 96), (602, 604, 607, 723), (722, 602, 723), (108, 103, 123, 118), (119, 108, 118), (708, 719, 157, 159), (659, 661, 201, 200), (231, 698, 659, 200), (201, 661, 656), (697, 682, 683, 242), (240, 697, 242), (692, 676, 263, 257), (691, 692, 257), (651, 420, 423, 99), (102, 651, 99), (424, 426, 430, 645), (650, 424, 645), (441, 461, 462, 75), (76, 444, 441, 75), (416, 422, 415), (625, 649, 648, 627), (452, 449, 584, 585), (411, 418, 409), (665, 314, 313, 319), (668, 339, 340, 670), (100, 101, 104), (531, 533, 557, 530), (107, 108, 112), (201, 656, 417, 117), (199, 201, 117), (662, 387, 698, 232), (236, 662, 232), (255, 253, 677, 258), (124, 125, 550, 127), (132, 129, 549, 547), (142, 137, 138), (122, 126, 230, 121), (222, 227, 229, 130), (221, 222, 130), (139, 720, 224, 216), (218, 136, 139, 216), (203, 196, 198), (179, 185, 178), (308, 307, 654, 657), (307, 305, 655, 652), (654, 307, 652), (573, 571, 622, 620), (667, 309, 308, 657), (658, 667, 657), (304, 306, 310, 314), (328, 666, 324, 325), (311, 401, 400, 373), (372, 316, 311, 373), (369, 317, 315), (663, 322, 320), (654, 653, 406, 404), (657, 654, 404), (402, 658, 397, 396), (339, 725, 331, 333), (337, 339, 333), (373, 400, 398, 374), (368, 371, 375, 367), (664, 366, 364, 360), (660, 403, 405, 656), (661, 660, 656), (403, 660, 389, 392), (659, 698, 387, 388), (391, 390, 380, 376), (379, 380, 390, 386), (383, 379, 386), (361, 381, 382, 726), (358, 361, 726), (632, 633, 413, 410), (284, 281, 617, 588), (586, 284, 588), (331, 725, 329, 327), (279, 343, 342, 347), (363, 367, 378, 362), (357, 358, 726, 695), (353, 355, 696, 251), (662, 236, 237), (726, 382, 384, 238), (241, 726, 238), (695, 726, 241, 243), (251, 696, 246, 248), (190, 195, 202, 207), (186, 187, 190, 207), (685, 699, 188, 181), (180, 685, 181), (688, 684, 177, 173), (175, 688, 173), (234, 699, 697, 235), (697, 699, 685, 682), (680, 684, 688, 679), (239, 240, 242), (683, 244, 242), (245, 681, 247), (584, 449, 450, 578), (277, 273, 272, 615), (282, 277, 615), (669, 725, 339, 668), (670, 340, 343, 671), (276, 278, 275), (335, 354, 345, 338), (334, 335, 338), (345, 354, 350, 344), (348, 346, 349, 356), (675, 673, 348, 356), (615, 272, 269, 270), (265, 271, 274, 264), (355, 357, 695, 696), (352, 353, 251, 252), (259, 675, 356, 256), (174, 171, 169, 694), (693, 166, 167, 268), (685, 180, 177, 684), (174, 694, 690, 687), (175, 174, 687), (676, 692, 693, 268), (267, 676, 268), (244, 683, 681, 245), (250, 249, 678, 686), (689, 677, 250, 686), (258, 691, 257)])
me_tree_001.polygons.foreach_set('use_smooth', [True] * 874)
me_tree_001.polygons.foreach_set('material_index', [0, 0, 0, 0, 0, 0, 0, 0, 0, 0, 0, 0, 0, 0, 0, 0, 0, 0, 0, 0, 0, 0, 0, 0, 0, 0, 0, 0, 0, 0, 0, 0, 0, 0, 0, 0, 0, 0, 0, 0, 0, 0, 0, 0, 0, 0, 0, 0, 0, 0, 0, 0, 1, 1, 1, 1, 1, 1, 1, 1, 1, 1, 1, 1, 1, 1, 1, 1, 1, 1, 1, 1, 1, 1, 1, 1, 1, 1, 1, 1, 1, 1, 1, 1, 1, 1, 1, 1, 1, 1, 1, 1, 1, 1, 1, 1, 1, 1, 1, 1, 1, 1, 1, 1, 1, 1, 1, 1, 1, 1, 1, 1, 1, 1, 1, 1, 1, 1, 1, 1, 1, 1, 1, 1, 1, 1, 1, 1, 1, 1, 1, 1, 1, 1, 1, 1, 1, 1, 1, 1, 1, 1, 1, 1, 1, 1, 1, 1, 1, 1, 1, 1, 1, 1, 1, 1, 1, 1, 1, 1, 1, 1, 1, 1, 1, 1, 1, 1, 1, 1, 1, 1, 1, 1, 1, 1, 1, 1, 1, 1, 1, 1, 1, 1, 1, 1, 1, 1, 1, 1, 1, 1, 1, 1, 1, 1, 1, 1, 1, 1, 1, 1, 1, 1, 1, 1, 1, 1, 1, 1, 1, 1, 1, 1, 1, 1, 1, 1, 1, 1, 1, 1, 1, 1, 1, 1, 1, 1, 1, 1, 1, 1, 1, 1, 1, 1, 1, 1, 1, 1, 1, 1, 1, 1, 1, 1, 1, 1, 1, 1, 1, 1, 1, 1, 1, 1, 1, 1, 1, 1, 1, 1, 1, 1, 1, 1, 1, 1, 1, 1, 1, 1, 1, 1, 1, 1, 1, 1, 1, 1, 1, 1, 1, 1, 1, 1, 1, 1, 1, 1, 1, 1, 1, 1, 1, 1, 1, 1, 1, 1, 1, 1, 1, 1, 1, 1, 1, 1, 1, 1, 1, 1, 1, 1, 1, 1, 1, 1, 1, 1, 1, 1, 1, 1, 1, 1, 1, 1, 1, 1, 1, 1, 1, 1, 1, 1, 1, 1, 1, 1, 1, 1, 1, 1, 1, 1, 1, 1, 1, 1, 1, 1, 1, 1, 1, 1, 1, 1, 1, 1, 1, 1, 1, 1, 1, 1, 1, 1, 1, 1, 1, 1, 1, 1, 1, 1, 1, 1, 1, 1, 1, 1, 1, 1, 1, 1, 1, 1, 1, 1, 1, 1, 1, 1, 1, 1, 1, 1, 1, 1, 1, 1, 1, 1, 1, 1, 1, 1, 1, 1, 1, 1, 1, 1, 1, 1, 1, 1, 1, 1, 1, 1, 1, 1, 1, 1, 1, 1, 1, 1, 1, 1, 1, 1, 1, 1, 1, 1, 1, 1, 1, 1, 1, 1, 1, 1, 1, 1, 1, 1, 1, 1, 1, 1, 1, 1, 1, 1, 1, 1, 1, 1, 1, 1, 1, 1, 1, 1, 1, 1, 1, 1, 1, 1, 1, 1, 1, 1, 1, 1, 1, 1, 1, 1, 1, 1, 1, 1, 1, 1, 1, 1, 1, 1, 1, 1, 1, 1, 1, 1, 1, 1, 1, 1, 1, 1, 1, 1, 1, 1, 1, 1, 1, 1, 1, 1, 1, 1, 1, 1, 1, 1, 1, 1, 1, 1, 1, 1, 1, 1, 1, 1, 1, 1, 1, 1, 1, 1, 1, 1, 1, 1, 1, 1, 1, 1, 1, 1, 1, 1, 1, 1, 1, 1, 1, 1, 1, 1, 1, 1, 1, 1, 1, 1, 1, 1, 1, 1, 1, 1, 1, 1, 1, 1, 1, 1, 1, 1, 1, 1, 1, 1, 1, 1, 1, 1, 1, 1, 1, 1, 1, 1, 1, 1, 1, 1, 1, 1, 1, 1, 1, 1, 1, 1, 1, 1, 1, 1, 1, 1, 1, 1, 1, 1, 1, 1, 1, 1, 1, 1, 1, 1, 1, 1, 1, 1, 1, 1, 1, 1, 1, 1, 1, 1, 1, 1, 1, 1, 1, 1, 1, 1, 1, 1, 1, 1, 1, 1, 1, 1, 1, 1, 1, 1, 1, 1, 1, 1, 1, 1, 1, 1, 1, 1, 1, 1, 1, 1, 1, 1, 1, 1, 1, 1, 1, 1, 1, 1, 1, 1, 1, 1, 1, 1, 1, 1, 1, 1, 1, 1, 1, 1, 1, 1, 1, 1, 1, 1, 1, 1, 1, 1, 1, 1, 1, 1, 1, 1, 1, 1, 1, 1, 1, 1, 1, 1, 1, 1, 1, 1, 1, 1, 1, 1, 1, 1, 1, 1, 1, 1, 1, 1, 1, 1, 1, 1, 1, 1, 1, 1, 1, 1, 1, 1, 1, 1, 1, 1, 1, 1, 1, 1, 1, 1, 1, 1, 1, 1, 1, 1, 1, 1, 1, 1, 1, 1, 1, 1, 1, 1, 1, 1, 1, 1, 1, 1, 1, 1, 1, 1, 1, 1, 1, 1, 1, 1, 1, 1, 1, 1, 1, 1, 1, 1, 1, 1, 1, 1, 1, 1, 1, 1, 1, 1, 1, 1, 1, 1, 1, 1, 1, 1, 1, 1, 1, 1, 1, 1, 1, 1, 1, 1, 1, 1, 1, 1, 1, 1, 1, 1, 1, 1, 1, 1, 1, 1, 1, 1, 1, 1, 1, 1, 1, 1, 1, 1, 1, 1, 1, 1, 1, 1, 1, 1, 1, 1, 1, 1, 1, 1, 1, 1, 1, 1, 1, 1, 1, 1, 1, 1, 1, 1, 1, 1])
_uv = me_tree_001.uv_layers.new(name='UVMap')
_uv.uv.foreach_set('vector', [0.0, 1.0, 0.0625, 1.0, 0.0625, 0.75, 0.0, 0.75, 0.0, 0.25, 0.0625, 0.25, 0.0625, 0.0, 0.0, 0.0, 0.0, 0.5, 0.0625, 0.5, 0.0625, 0.25, 0.0, 0.25, 0.0, 0.75, 0.0625, 0.75, 0.0625, 0.5, 0.0, 0.5, 0.0625, 1.0, 0.125, 1.0, 0.125, 0.75, 0.0625, 0.75, 0.0625, 0.25, 0.125, 0.25, 0.125, 0.0, 0.0625, 0.0, 0.0625, 0.5, 0.125, 0.5, 0.125, 0.25, 0.0625, 0.25, 0.0625, 0.75, 0.125, 0.75, 0.125, 0.5, 0.0625, 0.5, 0.125, 1.0, 0.1875, 1.0, 0.1875, 0.75, 0.125, 0.75, 0.125, 0.25, 0.1875, 0.25, 0.1875, 0.0, 0.125, 0.0, 0.125, 0.5, 0.1875, 0.5, 0.1875, 0.25, 0.125, 0.25, 0.125, 0.75, 0.1875, 0.75, 0.1875, 0.5, 0.125, 0.5, 0.1875, 1.0, 0.25, 1.0, 0.25, 0.75, 0.1875, 0.75, 0.1875, 0.25, 0.25, 0.25, 0.25, 0.0, 0.1875, 0.0, 0.1875, 0.5, 0.25, 0.5, 0.25, 0.25, 0.1875, 0.25, 0.1875, 0.75, 0.25, 0.75, 0.25, 0.5, 0.1875, 0.5, 0.25, 1.0, 0.3125, 1.0, 0.3125, 0.75, 0.25, 0.75, 0.25, 0.25, 0.3125, 0.25, 0.3125, 0.0, 0.25, 0.0, 0.25, 0.5, 0.3125, 0.5, 0.3125, 0.25, 0.25, 0.25, 0.25, 0.75, 0.3125, 0.75, 0.3125, 0.5, 0.25, 0.5, 0.3125, 1.0, 0.375, 1.0, 0.375, 0.75, 0.3125, 0.75, 0.3125, 0.25, 0.375, 0.25, 0.375, 0.0, 0.3125, 0.0, 0.3125, 0.5, 0.375, 0.5, 0.375, 0.25, 0.3125, 0.25, 0.3125, 0.75, 0.375, 0.75, 0.375, 0.5, 0.3125, 0.5, 0.375, 1.0, 0.4375, 1.0, 0.4375, 0.75, 0.375, 0.75, 0.375, 0.25, 0.4375, 0.25, 0.4375, 0.0, 0.375, 0.0, 0.375, 0.5, 0.4375, 0.5, 0.4375, 0.25, 0.375, 0.25, 0.375, 0.75, 0.4375, 0.75, 0.4375, 0.5, 0.375, 0.5, 0.4375, 1.0, 0.5, 1.0, 0.5, 0.75, 0.4375, 0.75, 0.4375, 0.25, 0.5, 0.25, 0.5, 0.0, 0.4375, 0.0, 0.4375, 0.5, 0.5, 0.5, 0.5, 0.25, 0.4375, 0.25, 0.4375, 0.75, 0.5, 0.75, 0.5, 0.5, 0.4375, 0.5, 0.5, 1.0, 0.5625, 1.0, 0.5625, 0.75, 0.5, 0.75, 0.5, 0.25, 0.5625, 0.25, 0.5625, 0.0, 0.5, 0.0, 0.5, 0.5, 0.5625, 0.5, 0.5625, 0.25, 0.5, 0.25, 0.5, 0.75, 0.5625, 0.75, 0.5625, 0.5, 0.5, 0.5, 0.0, 1.0, 0.09091, 1.0, 0.09091, 0.75, 0.0, 0.75, 0.0, 0.25, 0.09091, 0.25, 0.09091, 0.0, 0.0, 0.0, 0.0, 0.5, 0.09091, 0.5, 0.09091, 0.25, 0.0, 0.25, 0.0, 0.75, 0.09091, 0.75, 0.09091, 0.5, 0.0, 0.5, 0.09091, 1.0, 0.1818, 1.0, 0.1818, 0.75, 0.09091, 0.75, 0.09091, 0.25, 0.1818, 0.25, 0.1818, 0.0, 0.09091, 0.0, 0.09091, 0.5, 0.1818, 0.5, 0.1818, 0.25, 0.09091, 0.25, 0.09091, 0.75, 0.1818, 0.75, 0.1818, 0.5, 0.09091, 0.5, 0.1818, 1.0, 0.2727, 1.0, 0.2727, 0.75, 0.1818, 0.75, 0.1818, 0.25, 0.2727, 0.25, 0.2727, 0.0, 0.1818, 0.0, 0.1818, 0.5, 0.2727, 0.5, 0.2727, 0.25, 0.1818, 0.25, 0.1818, 0.75, 0.2727, 0.75, 0.2727, 0.5, 0.1818, 0.5, 0.2727, 1.0, 0.3636, 1.0, 0.3636, 0.75, 0.2727, 0.75, 0.2727, 0.25, 0.3636, 0.25, 0.3636, 0.0, 0.2727, 0.0, 0.2727, 0.5, 0.3636, 0.5, 0.3636, 0.25, 0.2727, 0.25, 0.2727, 0.75, 0.3636, 0.75, 0.3636, 0.5, 0.2727, 0.5, 0.0, 0.0, 0.0, 0.0, 0.0, 0.0, 0.0, 0.0, 0.0, 0.0, 0.0, 0.0, 0.0, 0.0, 0.0, 0.0, 0.0, 0.0, 0.0, 0.0, 0.0, 0.0, 0.0, 0.0, 0.0, 0.0, 0.0, 0.0, 0.0, 0.0, 0.0, 0.0, 0.0, 0.0, 0.0, 0.0, 0.0, 0.0, 0.0, 0.0, 0.0, 0.0, 0.0, 0.0, 0.0, 0.0, 0.0, 0.0, 0.0, 0.0, 0.0, 0.0, 0.0, 0.0, 0.0, 0.0, 0.0, 0.0, 0.0, 0.0, 0.0, 0.0, 0.0, 0.0, 0.0, 0.0, 0.0, 0.0, 0.0, 0.0, 0.0, 0.0, 0.0, 0.0, 0.0, 0.0, 0.0, 0.0, 0.0, 0.0, 0.0, 0.0, 0.0, 0.0, 0.0, 0.0, 0.0, 0.0, 0.0, 0.0, 0.0, 0.0, 0.0, 0.0, 0.0, 0.0, 0.0, 0.0, 0.0, 0.0, 0.0, 0.0, 0.0, 0.0, 0.0, 0.0, 0.0, 0.0, 0.0, 0.0, 0.0, 0.0, 0.0, 0.0, 0.0, 0.0, 0.0, 0.0, 0.0, 0.0, 0.0, 0.0, 0.0, 0.0, 0.0, 0.0, 0.0, 0.0, 0.0, 0.0, 0.0, 0.0, 0.0, 0.0, 0.0, 0.0, 0.0, 0.0, 0.0, 0.0, 0.0, 0.0, 0.0, 0.0, 0.0, 0.0, 0.0, 0.0, 0.0, 0.0, 0.0, 0.0, 0.0, 0.0, 0.0, 0.0, 0.0, 0.0, 0.0, 0.0, 0.0, 0.0, 0.0, 0.0, 0.0, 0.0, 0.0, 0.0, 0.0, 0.0, 0.0, 0.0, 0.0, 0.0, 0.0, 0.0, 0.0, 0.0, 0.0, 0.0, 0.0, 0.0, 0.0, 0.0, 0.0, 0.0, 0.0, 0.0, 0.0, 0.0, 0.0, 0.0, 0.0, 0.0, 0.0, 0.0, 0.0, 0.0, 0.0, 0.0, 0.0, 0.0, 0.0, 0.0, 0.0, 0.0, 0.0, 0.0, 0.0, 0.0, 0.0, 0.0, 0.0, 0.0, 0.0, 0.0, 0.0, 0.0, 0.0, 0.0, 0.0, 0.0, 0.0, 0.0, 0.0, 0.0, 0.0, 0.0, 0.0, 0.0, 0.0, 0.0, 0.0, 0.0, 0.0, 0.0, 0.0, 0.0, 0.0, 0.0, 0.0, 0.0, 0.0, 0.0, 0.0, 0.0, 0.0, 0.0, 0.0, 0.0, 0.0, 0.0, 0.0, 0.0, 0.0, 0.0, 0.0, 0.0, 0.0, 0.0, 0.0, 0.0, 0.0, 0.0, 0.0, 0.0, 0.0, 0.0, 0.0, 0.0, 0.0, 0.0, 0.0, 0.0, 0.0, 0.0, 0.0, 0.0, 0.0, 0.0, 0.0, 0.0, 0.0, 0.0, 0.0, 0.0, 0.0, 0.0, 0.0, 0.0, 0.0, 0.0, 0.0, 0.0, 0.0, 0.0, 0.0, 0.0, 0.0, 0.0, 0.0, 0.0, 0.0, 0.0, 0.0, 0.0, 0.0, 0.0, 0.0, 0.0, 0.0, 0.0, 0.0, 0.0, 0.0, 0.0, 0.0, 0.0, 0.0, 0.0, 0.0, 0.0, 0.0, 0.0, 0.0, 0.0, 0.0, 0.0, 0.0, 0.0, 0.0, 0.0, 0.0, 0.0, 0.0, 0.0, 0.0, 0.0, 0.0, 0.0, 0.0, 0.0, 0.0, 0.0, 0.0, 0.0, 0.0, 0.0, 0.0, 0.0, 0.0, 0.0, 0.0, 0.0, 0.0, 0.0, 0.0, 0.0, 0.0, 0.0, 0.0, 0.0, 0.0, 0.0, 0.0, 0.0, 0.0, 0.0, 0.0, 0.0, 0.0, 0.0, 0.0, 0.0, 0.0, 0.0, 0.0, 0.0, 0.0, 0.0, 0.0, 0.0, 0.0, 0.0, 0.0, 0.0, 0.0, 0.0, 0.0, 0.0, 0.0, 0.0, 0.0, 0.0, 0.0, 0.0, 0.0, 0.0, 0.0, 0.0, 0.0, 0.0, 0.0, 0.0, 0.0, 0.0, 0.0, 0.0, 0.0, 0.0, 0.0, 0.0, 0.0, 0.0, 0.0, 0.0, 0.0, 0.0, 0.0, 0.0, 0.0, 0.0, 0.0, 0.0, 0.0, 0.0, 0.0, 0.0, 0.0, 0.0, 0.0, 0.0, 0.0, 0.0, 0.0, 0.0, 0.0, 0.0, 0.0, 0.0, 0.0, 0.0, 0.0, 0.0, 0.0, 0.0, 0.0, 0.0, 0.0, 0.0, 0.0, 0.0, 0.0, 0.0, 0.0, 0.0, 0.0, 0.0, 0.0, 0.0, 0.0, 0.0, 0.0, 0.0, 0.0, 0.0, 0.0, 0.0, 0.0, 0.0, 0.0, 0.0, 0.0, 0.0, 0.0, 0.0, 0.0, 0.0, 0.0, 0.0, 0.0, 0.0, 0.0, 0.0, 0.0, 0.0, 0.0, 0.0, 0.0, 0.0, 0.0, 0.0, 0.0, 0.0, 0.0, 0.0, 0.0, 0.0, 0.0, 0.0, 0.0, 0.0, 0.0, 0.0, 0.0, 0.0, 0.0, 0.0, 0.0, 0.0, 0.0, 0.0, 0.0, 0.0, 0.0, 0.0, 0.0, 0.0, 0.0, 0.0, 0.0, 0.0, 0.0, 0.0, 0.0, 0.0, 0.0, 0.0, 0.0, 0.0, 0.0, 0.0, 0.0, 0.0, 0.0, 0.0, 0.0, 0.0, 0.0, 0.0, 0.0, 0.0, 0.0, 0.0, 0.0, 0.0, 0.0, 0.0, 0.0, 0.0, 0.0, 0.0, 0.0, 0.0, 0.0, 0.0, 0.0, 0.0, 0.0, 0.0, 0.0, 0.0, 0.0, 0.0, 0.0, 0.0, 0.0, 0.0, 0.0, 0.0, 0.0, 0.0, 0.0, 0.0, 0.0, 0.0, 0.0, 0.0, 0.0, 0.0, 0.0, 0.0, 0.0, 0.0, 0.0, 0.0, 0.0, 0.0, 0.0, 0.0, 0.0, 0.0, 0.0, 0.0, 0.0, 0.0, 0.0, 0.0, 0.0, 0.0, 0.0, 0.0, 0.0, 0.0, 0.0, 0.0, 0.0, 0.0, 0.0, 0.0, 0.0, 0.0, 0.0, 0.0, 0.0, 0.0, 0.0, 0.0, 0.0, 0.0, 0.0, 0.0, 0.0, 0.0, 0.0, 0.0, 0.0, 0.0, 0.0, 0.0, 0.0, 0.0, 0.0, 0.0, 0.0, 0.0, 0.0, 0.0, 0.0, 0.0, 0.0, 0.0, 0.0, 0.0, 0.0, 0.0, 0.0, 0.0, 0.0, 0.0, 0.0, 0.0, 0.0, 0.0, 0.0, 0.0, 0.0, 0.0, 0.0, 0.0, 0.0, 0.0, 0.0, 0.0, 0.0, 0.0, 0.0, 0.0, 0.0, 0.0, 0.0, 0.0, 0.0, 0.0, 0.0, 0.0, 0.0, 0.0, 0.0, 0.0, 0.0, 0.0, 0.0, 0.0, 0.0, 0.0, 0.0, 0.0, 0.0, 0.0, 0.0, 0.0, 0.0, 0.0, 0.0, 0.0, 0.0, 0.0, 0.0, 0.0, 0.0, 0.0, 0.0, 0.0, 0.0, 0.0, 0.0, 0.0, 0.0, 0.0, 0.0, 0.0, 0.0, 0.0, 0.0, 0.0, 0.0, 0.0, 0.0, 0.0, 0.0, 0.0, 0.0, 0.0, 0.0, 0.0, 0.0, 0.0, 0.0, 0.0, 0.0, 0.0, 0.0, 0.0, 0.0, 0.0, 0.0, 0.0, 0.0, 0.0, 0.0, 0.0, 0.0, 0.0, 0.0, 0.0, 0.0, 0.0, 0.0, 0.0, 0.0, 0.0, 0.0, 0.0, 0.0, 0.0, 0.0, 0.0, 0.0, 0.0, 0.0, 0.0, 0.0, 0.0, 0.0, 0.0, 0.0, 0.0, 0.0, 0.0, 0.0, 0.0, 0.0, 0.0, 0.0, 0.0, 0.0, 0.0, 0.0, 0.0, 0.0, 0.0, 0.0, 0.0, 0.0, 0.0, 0.0, 0.0, 0.0, 0.0, 0.0, 0.0, 0.0, 0.0, 0.0, 0.0, 0.0, 0.0, 0.0, 0.0, 0.0, 0.0, 0.0, 0.0, 0.0, 0.0, 0.0, 0.0, 0.0, 0.0, 0.0, 0.0, 0.0, 0.0, 0.0, 0.0, 0.0, 0.0, 0.0, 0.0, 0.0, 0.0, 0.0, 0.0, 0.0, 0.0, 0.0, 0.0, 0.0, 0.0, 0.0, 0.0, 0.0, 0.0, 0.0, 0.0, 0.0, 0.0, 0.0, 0.0, 0.0, 0.0, 0.0, 0.0, 0.0, 0.0, 0.0, 0.0, 0.0, 0.0, 0.0, 0.0, 0.0, 0.0, 0.0, 0.0, 0.0, 0.0, 0.0, 0.0, 0.0, 0.0, 0.0, 0.0, 0.0, 0.0, 0.0, 0.0, 0.0, 0.0, 0.0, 0.0, 0.0, 0.0, 0.0, 0.0, 0.0, 0.0, 0.0, 0.0, 0.0, 0.0, 0.0, 0.0, 0.0, 0.0, 0.0, 0.0, 0.0, 0.0, 0.0, 0.0, 0.0, 0.0, 0.0, 0.0, 0.0, 0.0, 0.0, 0.0, 0.0, 0.0, 0.0, 0.0, 0.0, 0.0, 0.0, 0.0, 0.0, 0.0, 0.0, 0.0, 0.0, 0.0, 0.0, 0.0, 0.0, 0.0, 0.0, 0.0, 0.0, 0.0, 0.0, 0.0, 0.0, 0.0, 0.0, 0.0, 0.0, 0.0, 0.0, 0.0, 0.0, 0.0, 0.0, 0.0, 0.0, 0.0, 0.0, 0.0, 0.0, 0.0, 0.0, 0.0, 0.0, 0.0, 0.0, 0.0, 0.0, 0.0, 0.0, 0.0, 0.0, 0.0, 0.0, 0.0, 0.0, 0.0, 0.0, 0.0, 0.0, 0.0, 0.0, 0.0, 0.0, 0.0, 0.0, 0.0, 0.0, 0.0, 0.0, 0.0, 0.0, 0.0, 0.0, 0.0, 0.0, 0.0, 0.0, 0.0, 0.0, 0.0, 0.0, 0.0, 0.0, 0.0, 0.0, 0.0, 0.0, 0.0, 0.0, 0.0, 0.0, 0.0, 0.0, 0.0, 0.0, 0.0, 0.0, 0.0, 0.0, 0.0, 0.0, 0.0, 0.0, 0.0, 0.0, 0.0, 0.0, 0.0, 0.0, 0.0, 0.0, 0.0, 0.0, 0.0, 0.0, 0.0, 0.0, 0.0, 0.0, 0.0, 0.0, 0.0, 0.0, 0.0, 0.0, 0.0, 0.0, 0.0, 0.0, 0.0, 0.0, 0.0, 0.0, 0.0, 0.0, 0.0, 0.0, 0.0, 0.0, 0.0, 0.0, 0.0, 0.0, 0.0, 0.0, 0.0, 0.0, 0.0, 0.0, 0.0, 0.0, 0.0, 0.0, 0.0, 0.0, 0.0, 0.0, 0.0, 0.0, 0.0, 0.0, 0.0, 0.0, 0.0, 0.0, 0.0, 0.0, 0.0, 0.0, 0.0, 0.0, 0.0, 0.0, 0.0, 0.0, 0.0, 0.0, 0.0, 0.0, 0.0, 0.0, 0.0, 0.0, 0.0, 0.0, 0.0, 0.0, 0.0, 0.0, 0.0, 0.0, 0.0, 0.0, 0.0, 0.0, 0.0, 0.0, 0.0, 0.0, 0.0, 0.0, 0.0, 0.0, 0.0, 0.0, 0.0, 0.0, 0.0, 0.0, 0.0, 0.0, 0.0, 0.0, 0.0, 0.0, 0.0, 0.0, 0.0, 0.0, 0.0, 0.0, 0.0, 0.0, 0.0, 0.0, 0.0, 0.0, 0.0, 0.0, 0.0, 0.0, 0.0, 0.0, 0.0, 0.0, 0.0, 0.0, 0.0, 0.0, 0.0, 0.0, 0.0, 0.0, 0.0, 0.0, 0.0, 0.0, 0.0, 0.0, 0.0, 0.0, 0.0, 0.0, 0.0, 0.0, 0.0, 0.0, 0.0, 0.0, 0.0, 0.0, 0.0, 0.0, 0.0, 0.0, 0.0, 0.0, 0.0, 0.0, 0.0, 0.0, 0.0, 0.0, 0.0, 0.0, 0.0, 0.0, 0.0, 0.0, 0.0, 0.0, 0.0, 0.0, 0.0, 0.0, 0.0, 0.0, 0.0, 0.0, 0.0, 0.0, 0.0, 0.0, 0.0, 0.0, 0.0, 0.0, 0.0, 0.0, 0.0, 0.0, 0.0, 0.0, 0.0, 0.0, 0.0, 0.0, 0.0, 0.0, 0.0, 0.0, 0.0, 0.0, 0.0, 0.0, 0.0, 0.0, 0.0, 0.0, 0.0, 0.0, 0.0, 0.0, 0.0, 0.0, 0.0, 0.0, 0.0, 0.0, 0.0, 0.0, 0.0, 0.0, 0.0, 0.0, 0.0, 0.0, 0.0, 0.0, 0.0, 0.0, 0.0, 0.0, 0.0, 0.0, 0.0, 0.0, 0.0, 0.0, 0.0, 0.0, 0.0, 0.0, 0.0, 0.0, 0.0, 0.0, 0.0, 0.0, 0.0, 0.0, 0.0, 0.0, 0.0, 0.0, 0.0, 0.0, 0.0, 0.0, 0.0, 0.0, 0.0, 0.0, 0.0, 0.0, 0.0, 0.0, 0.0, 0.0, 0.0, 0.0, 0.0, 0.0, 0.0, 0.0, 0.0, 0.0, 0.0, 0.0, 0.0, 0.0, 0.0, 0.0, 0.0, 0.0, 0.0, 0.0, 0.0, 0.0, 0.0, 0.0, 0.0, 0.0, 0.0, 0.0, 0.0, 0.0, 0.0, 0.0, 0.0, 0.0, 0.0, 0.0, 0.0, 0.0, 0.0, 0.0, 0.0, 0.0, 0.0, 0.0, 0.0, 0.0, 0.0, 0.0, 0.0, 0.0, 0.0, 0.0, 0.0, 0.0, 0.0, 0.0, 0.0, 0.0, 0.0, 0.0, 0.0, 0.0, 0.0, 0.0, 0.0, 0.0, 0.0, 0.0, 0.0, 0.0, 0.0, 0.0, 0.0, 0.0, 0.0, 0.0, 0.0, 0.0, 0.0, 0.0, 0.0, 0.0, 0.0, 0.0, 0.0, 0.0, 0.0, 0.0, 0.0, 0.0, 0.0, 0.0, 0.0, 0.0, 0.0, 0.0, 0.0, 0.0, 0.0, 0.0, 0.0, 0.0, 0.0, 0.0, 0.0, 0.0, 0.0, 0.0, 0.0, 0.0, 0.0, 0.0, 0.0, 0.0, 0.0, 0.0, 0.0, 0.0, 0.0, 0.0, 0.0, 0.0, 0.0, 0.0, 0.0, 0.0, 0.0, 0.0, 0.0, 0.0, 0.0, 0.0, 0.0, 0.0, 0.0, 0.0, 0.0, 0.0, 0.0, 0.0, 0.0, 0.0, 0.0, 0.0, 0.0, 0.0, 0.0, 0.0, 0.0, 0.0, 0.0, 0.0, 0.0, 0.0, 0.0, 0.0, 0.0, 0.0, 0.0, 0.0, 0.0, 0.0, 0.0, 0.0, 0.0, 0.0, 0.0, 0.0, 0.0, 0.0, 0.0, 0.0, 0.0, 0.0, 0.0, 0.0, 0.0, 0.0, 0.0, 0.0, 0.0, 0.0, 0.0, 0.0, 0.0, 0.0, 0.0, 0.0, 0.0, 0.0, 0.0, 0.0, 0.0, 0.0, 0.0, 0.0, 0.0, 0.0, 0.0, 0.0, 0.0, 0.0, 0.0, 0.0, 0.0, 0.0, 0.0, 0.0, 0.0, 0.0, 0.0, 0.0, 0.0, 0.0, 0.0, 0.0, 0.0, 0.0, 0.0, 0.0, 0.0, 0.0, 0.0, 0.0, 0.0, 0.0, 0.0, 0.0, 0.0, 0.0, 0.0, 0.0, 0.0, 0.0, 0.0, 0.0, 0.0, 0.0, 0.0, 0.0, 0.0, 0.0, 0.0, 0.0, 0.0, 0.0, 0.0, 0.0, 0.0, 0.0, 0.0, 0.0, 0.0, 0.0, 0.0, 0.0, 0.0, 0.0, 0.0, 0.0, 0.0, 0.0, 0.0, 0.0, 0.0, 0.0, 0.0, 0.0, 0.0, 0.0, 0.0, 0.0, 0.0, 0.0, 0.0, 0.0, 0.0, 0.0, 0.0, 0.0, 0.0, 0.0, 0.0, 0.0, 0.0, 0.0, 0.0, 0.0, 0.0, 0.0, 0.0, 0.0, 0.0, 0.0, 0.0, 0.0, 0.0, 0.0, 0.0, 0.0, 0.0, 0.0, 0.0, 0.0, 0.0, 0.0, 0.0, 0.0, 0.0, 0.0, 0.0, 0.0, 0.0, 0.0, 0.0, 0.0, 0.0, 0.0, 0.0, 0.0, 0.0, 0.0, 0.0, 0.0, 0.0, 0.0, 0.0, 0.0, 0.0, 0.0, 0.0, 0.0, 0.0, 0.0, 0.0, 0.0, 0.0, 0.0, 0.0, 0.0, 0.0, 0.0, 0.0, 0.0, 0.0, 0.0, 0.0, 0.0, 0.0, 0.0, 0.0, 0.0, 0.0, 0.0, 0.0, 0.0, 0.0, 0.0, 0.0, 0.0, 0.0, 0.0, 0.0, 0.0, 0.0, 0.0, 0.0, 0.0, 0.0, 0.0, 0.0, 0.0, 0.0, 0.0, 0.0, 0.0, 0.0, 0.0, 0.0, 0.0, 0.0, 0.0, 0.0, 0.0, 0.0, 0.0, 0.0, 0.0, 0.0, 0.0, 0.0, 0.0, 0.0, 0.0, 0.0, 0.0, 0.0, 0.0, 0.0, 0.0, 0.0, 0.0, 0.0, 0.0, 0.0, 0.0, 0.0, 0.0, 0.0, 0.0, 0.0, 0.0, 0.0, 0.0, 0.0, 0.0, 0.0, 0.0, 0.0, 0.0, 0.0, 0.0, 0.0, 0.0, 0.0, 0.0, 0.0, 0.0, 0.0, 0.0, 0.0, 0.0, 0.0, 0.0, 0.0, 0.0, 0.0, 0.0, 0.0, 0.0, 0.0, 0.0, 0.0, 0.0, 0.0, 0.0, 0.0, 0.0, 0.0, 0.0, 0.0, 0.0, 0.0, 0.0, 0.0, 0.0, 0.0, 0.0, 0.0, 0.0, 0.0, 0.0, 0.0, 0.0, 0.0, 0.0, 0.0, 0.0, 0.0, 0.0, 0.0, 0.0, 0.0, 0.0, 0.0, 0.0, 0.0, 0.0, 0.0, 0.0, 0.0, 0.0, 0.0, 0.0, 0.0, 0.0, 0.0, 0.0, 0.0, 0.0, 0.0, 0.0, 0.0, 0.0, 0.0, 0.0, 0.0, 0.0, 0.0, 0.0, 0.0, 0.0, 0.0, 0.0, 0.0, 0.0, 0.0, 0.0, 0.0, 0.0, 0.0, 0.0, 0.0, 0.0, 0.0, 0.0, 0.0, 0.0, 0.0, 0.0, 0.0, 0.0, 0.0, 0.0, 0.0, 0.0, 0.0, 0.0, 0.0, 0.0, 0.0, 0.0, 0.0, 0.0, 0.0, 0.0, 0.0, 0.0, 0.0, 0.0, 0.0, 0.0, 0.0, 0.0, 0.0, 0.0, 0.0, 0.0, 0.0, 0.0, 0.0, 0.0, 0.0, 0.0, 0.0, 0.0, 0.0, 0.0, 0.0, 0.0, 0.0, 0.0, 0.0, 0.0, 0.0, 0.0, 0.0, 0.0, 0.0, 0.0, 0.0, 0.0, 0.0, 0.0, 0.0, 0.0, 0.0, 0.0, 0.0, 0.0, 0.0, 0.0, 0.0, 0.0, 0.0, 0.0, 0.0, 0.0, 0.0, 0.0, 0.0, 0.0, 0.0, 0.0, 0.0, 0.0, 0.0, 0.0, 0.0, 0.0, 0.0, 0.0, 0.0, 0.0, 0.0, 0.0, 0.0, 0.0, 0.0, 0.0, 0.0, 0.0, 0.0, 0.0, 0.0, 0.0, 0.0, 0.0, 0.0, 0.0, 0.0, 0.0, 0.0, 0.0, 0.0, 0.0, 0.0, 0.0, 0.0, 0.0, 0.0, 0.0, 0.0, 0.0, 0.0, 0.0, 0.0, 0.0, 0.0, 0.0, 0.0, 0.0, 0.0, 0.0, 0.0, 0.0, 0.0, 0.0, 0.0, 0.0, 0.0, 0.0, 0.0, 0.0, 0.0, 0.0, 0.0, 0.0, 0.0, 0.0, 0.0, 0.0, 0.0, 0.0, 0.0, 0.0, 0.0, 0.0, 0.0, 0.0, 0.0, 0.0, 0.0, 0.0, 0.0, 0.0, 0.0, 0.0, 0.0, 0.0, 0.0, 0.0, 0.0, 0.0, 0.0, 0.0, 0.0, 0.0, 0.0, 0.0, 0.0, 0.0, 0.0, 0.0, 0.0, 0.0, 0.0, 0.0, 0.0, 0.0, 0.0, 0.0, 0.0, 0.0, 0.0, 0.0, 0.0, 0.0, 0.0, 0.0, 0.0, 0.0, 0.0, 0.0, 0.0, 0.0, 0.0, 0.0, 0.0, 0.0, 0.0, 0.0, 0.0, 0.0, 0.0, 0.0, 0.0, 0.0, 0.0, 0.0, 0.0, 0.0, 0.0, 0.0, 0.0, 0.0, 0.0, 0.0, 0.0, 0.0, 0.0, 0.0, 0.0, 0.0, 0.0, 0.0, 0.0, 0.0, 0.0, 0.0, 0.0, 0.0, 0.0, 0.0, 0.0, 0.0, 0.0, 0.0, 0.0, 0.0, 0.0, 0.0, 0.0, 0.0, 0.0, 0.0, 0.0, 0.0, 0.0, 0.0, 0.0, 0.0, 0.0, 0.0, 0.0, 0.0, 0.0, 0.0, 0.0, 0.0, 0.0, 0.0, 0.0, 0.0, 0.0, 0.0, 0.0, 0.0, 0.0, 0.0, 0.0, 0.0, 0.0, 0.0, 0.0, 0.0, 0.0, 0.0, 0.0, 0.0, 0.0, 0.0, 0.0, 0.0, 0.0, 0.0, 0.0, 0.0, 0.0, 0.0, 0.0, 0.0, 0.0, 0.0, 0.0, 0.0, 0.0, 0.0, 0.0, 0.0, 0.0, 0.0, 0.0, 0.0, 0.0, 0.0, 0.0, 0.0, 0.0, 0.0, 0.0, 0.0, 0.0, 0.0, 0.0, 0.0, 0.0, 0.0, 0.0, 0.0, 0.0, 0.0, 0.0, 0.0, 0.0, 0.0, 0.0, 0.0, 0.0, 0.0, 0.0, 0.0, 0.0, 0.0, 0.0, 0.0, 0.0, 0.0, 0.0, 0.0, 0.0, 0.0, 0.0, 0.0, 0.0, 0.0, 0.0, 0.0, 0.0, 0.0, 0.0, 0.0, 0.0, 0.0, 0.0, 0.0, 0.0, 0.0, 0.0, 0.0, 0.0, 0.0, 0.0, 0.0, 0.0, 0.0, 0.0, 0.0, 0.0, 0.0, 0.0, 0.0, 0.0, 0.0, 0.0, 0.0, 0.0, 0.0, 0.0, 0.0, 0.0, 0.0, 0.0, 0.0, 0.0, 0.0, 0.0, 0.0, 0.0, 0.0, 0.0, 0.0, 0.0, 0.0, 0.0, 0.0, 0.0, 0.0, 0.0, 0.0, 0.0, 0.0, 0.0, 0.0, 0.0, 0.0, 0.0, 0.0, 0.0, 0.0, 0.0, 0.0, 0.0, 0.0, 0.0, 0.0, 0.0, 0.0, 0.0, 0.0, 0.0, 0.0, 0.0, 0.0, 0.0, 0.0, 0.0, 0.0, 0.0, 0.0, 0.0, 0.0, 0.0, 0.0, 0.0, 0.0, 0.0, 0.0, 0.0, 0.0, 0.0, 0.0, 0.0, 0.0, 0.0, 0.0, 0.0, 0.0, 0.0, 0.0, 0.0, 0.0, 0.0, 0.0, 0.0, 0.0, 0.0, 0.0, 0.0, 0.0, 0.0, 0.0, 0.0, 0.0, 0.0, 0.0, 0.0, 0.0, 0.0, 0.0, 0.0, 0.0, 0.0, 0.0, 0.0, 0.0, 0.0, 0.0, 0.0, 0.0, 0.0, 0.0, 0.0, 0.0, 0.0, 0.0, 0.0, 0.0, 0.0, 0.0, 0.0, 0.0, 0.0, 0.0, 0.0, 0.0, 0.0, 0.0, 0.0, 0.0, 0.0, 0.0, 0.0, 0.0, 0.0, 0.0, 0.0, 0.0, 0.0, 0.0, 0.0, 0.0, 0.0, 0.0, 0.0, 0.0, 0.0, 0.0, 0.0, 0.0, 0.0, 0.0, 0.0, 0.0, 0.0, 0.0, 0.0, 0.0, 0.0, 0.0, 0.0, 0.0, 0.0, 0.0, 0.0, 0.0, 0.0, 0.0, 0.0, 0.0, 0.0, 0.0, 0.0, 0.0, 0.0, 0.0, 0.0, 0.0, 0.0, 0.0, 0.0, 0.0, 0.0, 0.0, 0.0, 0.0, 0.0, 0.0, 0.0, 0.0, 0.0, 0.0, 0.0, 0.0, 0.0, 0.0, 0.0, 0.0, 0.0, 0.0, 0.0, 0.0, 0.0, 0.0, 0.0, 0.0, 0.0, 0.0, 0.0, 0.0, 0.0, 0.0, 0.0, 0.0, 0.0, 0.0, 0.0, 0.0, 0.0, 0.0, 0.0, 0.0, 0.0, 0.0, 0.0, 0.0, 0.0, 0.0, 0.0, 0.0, 0.0, 0.0, 0.0, 0.0, 0.0, 0.0, 0.0, 0.0, 0.0, 0.0, 0.0, 0.0, 0.0, 0.0, 0.0, 0.0, 0.0, 0.0, 0.0, 0.0, 0.0, 0.0, 0.0, 0.0, 0.0, 0.0, 0.0, 0.0, 0.0, 0.0, 0.0, 0.0, 0.0, 0.0, 0.0, 0.0, 0.0, 0.0, 0.0, 0.0, 0.0, 0.0, 0.0, 0.0, 0.0, 0.0, 0.0, 0.0, 0.0, 0.0, 0.0, 0.0, 0.0, 0.0, 0.0, 0.0, 0.0, 0.0, 0.0, 0.0, 0.0, 0.0, 0.0, 0.0, 0.0, 0.0, 0.0, 0.0, 0.0, 0.0, 0.0, 0.0, 0.0, 0.0, 0.0, 0.0, 0.0, 0.0, 0.0, 0.0, 0.0, 0.0, 0.0, 0.0, 0.0, 0.0, 0.0, 0.0, 0.0, 0.0, 0.0, 0.0, 0.0, 0.0, 0.0, 0.0, 0.0, 0.0, 0.0, 0.0, 0.0, 0.0, 0.0, 0.0, 0.0, 0.0, 0.0, 0.0, 0.0, 0.0, 0.0, 0.0, 0.0, 0.0, 0.0, 0.0, 0.0, 0.0, 0.0, 0.0, 0.0, 0.0, 0.0, 0.0, 0.0, 0.0, 0.0, 0.0, 0.0, 0.0, 0.0, 0.0, 0.0, 0.0, 0.0, 0.0, 0.0, 0.0, 0.0, 0.0, 0.0, 0.0, 0.0, 0.0, 0.0, 0.0, 0.0, 0.0, 0.0, 0.0, 0.0, 0.0, 0.0, 0.0, 0.0, 0.0, 0.0, 0.0, 0.0, 0.0, 0.0, 0.0, 0.0, 0.0, 0.0, 0.0, 0.0, 0.0, 0.0, 0.0, 0.0, 0.0, 0.0, 0.0, 0.0, 0.0, 0.0, 0.0, 0.0, 0.0, 0.0, 0.0, 0.0, 0.0, 0.0, 0.0, 0.0, 0.0, 0.0, 0.0, 0.0, 0.0, 0.0, 0.0, 0.0, 0.0, 0.0, 0.0, 0.0, 0.0, 0.0, 0.0, 0.0, 0.0, 0.0, 0.0, 0.0, 0.0, 0.0, 0.0, 0.0, 0.0, 0.0, 0.0, 0.0, 0.0, 0.0, 0.0, 0.0, 0.0, 0.0, 0.0, 0.0, 0.0, 0.0, 0.0, 0.0, 0.0, 0.0, 0.0, 0.0, 0.0, 0.0, 0.0, 0.0, 0.0, 0.0, 0.0, 0.0, 0.0, 0.0, 0.0, 0.0, 0.0, 0.0, 0.0, 0.0, 0.0, 0.0, 0.0, 0.0, 0.0, 0.0, 0.0, 0.0, 0.0, 0.0, 0.0, 0.0, 0.0, 0.0, 0.0, 0.0, 0.0, 0.0, 0.0, 0.0, 0.0, 0.0, 0.0, 0.0, 0.0, 0.0, 0.0, 0.0, 0.0, 0.0, 0.0, 0.0, 0.0, 0.0, 0.0, 0.0, 0.0, 0.0, 0.0, 0.0, 0.0, 0.0, 0.0, 0.0, 0.0, 0.0, 0.0, 0.0, 0.0, 0.0, 0.0, 0.0, 0.0, 0.0, 0.0, 0.0, 0.0, 0.0, 0.0, 0.0, 0.0, 0.0, 0.0, 0.0, 0.0, 0.0, 0.0, 0.0, 0.0, 0.0, 0.0, 0.0, 0.0, 0.0, 0.0, 0.0, 0.0, 0.0, 0.0, 0.0, 0.0, 0.0, 0.0, 0.0, 0.0, 0.0, 0.0, 0.0, 0.0, 0.0, 0.0, 0.0, 0.0, 0.0, 0.0, 0.0, 0.0, 0.0, 0.0, 0.0, 0.0, 0.0, 0.0, 0.0, 0.0, 0.0, 0.0, 0.0, 0.0, 0.0, 0.0, 0.0, 0.0, 0.0, 0.0, 0.0, 0.0, 0.0, 0.0, 0.0, 0.0, 0.0, 0.0, 0.0, 0.0, 0.0, 0.0, 0.0, 0.0, 0.0, 0.0, 0.0, 0.0, 0.0, 0.0, 0.0, 0.0, 0.0, 0.0, 0.0, 0.0, 0.0, 0.0, 0.0, 0.0, 0.0, 0.0, 0.0, 0.0, 0.0, 0.0, 0.0, 0.0, 0.0, 0.0, 0.0, 0.0, 0.0, 0.0, 0.0, 0.0, 0.0, 0.0, 0.0, 0.0, 0.0, 0.0, 0.0, 0.0, 0.0, 0.0, 0.0, 0.0, 0.0, 0.0, 0.0, 0.0, 0.0, 0.0, 0.0, 0.0, 0.0, 0.0, 0.0, 0.0, 0.0, 0.0, 0.0, 0.0, 0.0, 0.0, 0.0, 0.0, 0.0, 0.0, 0.0, 0.0, 0.0, 0.0, 0.0, 0.0, 0.0, 0.0, 0.0, 0.0, 0.0, 0.0, 0.0, 0.0, 0.0, 0.0, 0.0, 0.0, 0.0, 0.0, 0.0, 0.0, 0.0, 0.0, 0.0, 0.0, 0.0, 0.0, 0.0, 0.0, 0.0, 0.0, 0.0, 0.0, 0.0, 0.0, 0.0, 0.0, 0.0, 0.0, 0.0, 0.0, 0.0, 0.0, 0.0, 0.0, 0.0, 0.0, 0.0, 0.0, 0.0, 0.0, 0.0, 0.0, 0.0, 0.0, 0.0, 0.0, 0.0, 0.0, 0.0, 0.0, 0.0, 0.0, 0.0, 0.0, 0.0, 0.0, 0.0, 0.0, 0.0, 0.0, 0.0, 0.0, 0.0, 0.0, 0.0, 0.0, 0.0, 0.0, 0.0, 0.0, 0.0, 0.0, 0.0, 0.0, 0.0, 0.0, 0.0, 0.0, 0.0, 0.0, 0.0, 0.0, 0.0, 0.0, 0.0, 0.0, 0.0, 0.0, 0.0, 0.0, 0.0, 0.0, 0.0, 0.0, 0.0, 0.0, 0.0, 0.0, 0.0, 0.0, 0.0, 0.0, 0.0, 0.0, 0.0, 0.0, 0.0, 0.0, 0.0, 0.0, 0.0, 0.0, 0.0, 0.0, 0.0, 0.0, 0.0, 0.0, 0.0, 0.0, 0.0, 0.0, 0.0, 0.0, 0.0, 0.0, 0.0, 0.0, 0.0, 0.0, 0.0, 0.0, 0.0, 0.0, 0.0, 0.0, 0.0, 0.0, 0.0, 0.0, 0.0, 0.0, 0.0, 0.0, 0.0, 0.0, 0.0, 0.0, 0.0, 0.0, 0.0, 0.0, 0.0, 0.0, 0.0, 0.0, 0.0, 0.0, 0.0, 0.0, 0.0, 0.0, 0.0, 0.0, 0.0, 0.0, 0.0, 0.0, 0.0, 0.0, 0.0, 0.0, 0.0, 0.0, 0.0, 0.0, 0.0, 0.0, 0.0, 0.0, 0.0, 0.0, 0.0, 0.0, 0.0, 0.0, 0.0, 0.0, 0.0, 0.0, 0.0, 0.0, 0.0, 0.0, 0.0, 0.0, 0.0, 0.0, 0.0, 0.0, 0.0, 0.0, 0.0, 0.0, 0.0, 0.0, 0.0, 0.0, 0.0, 0.0, 0.0, 0.0, 0.0, 0.0, 0.0, 0.0, 0.0, 0.0, 0.0, 0.0, 0.0, 0.0, 0.0, 0.0, 0.0, 0.0, 0.0, 0.0, 0.0, 0.0, 0.0, 0.0, 0.0, 0.0, 0.0, 0.0, 0.0, 0.0, 0.0, 0.0, 0.0, 0.0, 0.0, 0.0, 0.0, 0.0, 0.0, 0.0, 0.0, 0.0, 0.0, 0.0, 0.0, 0.0, 0.0, 0.0, 0.0, 0.0, 0.0, 0.0, 0.0, 0.0, 0.0, 0.0, 0.0, 0.0, 0.0, 0.0, 0.0, 0.0, 0.0, 0.0, 0.0, 0.0, 0.0, 0.0, 0.0, 0.0, 0.0, 0.0, 0.0, 0.0, 0.0, 0.0, 0.0, 0.0, 0.0, 0.0, 0.0, 0.0, 0.0, 0.0, 0.0, 0.0, 0.0, 0.0, 0.0, 0.0, 0.0, 0.0, 0.0, 0.0, 0.0, 0.0, 0.0, 0.0, 0.0, 0.0, 0.0, 0.0, 0.0, 0.0, 0.0, 0.0, 0.0, 0.0, 0.0, 0.0, 0.0, 0.0, 0.0, 0.0, 0.0, 0.0, 0.0, 0.0, 0.0, 0.0, 0.0, 0.0, 0.0, 0.0, 0.0, 0.0, 0.0, 0.0, 0.0, 0.0, 0.0, 0.0, 0.0, 0.0, 0.0, 0.0, 0.0, 0.0, 0.0, 0.0, 0.0, 0.0, 0.0, 0.0, 0.0, 0.0, 0.0, 0.0, 0.0, 0.0, 0.0, 0.0, 0.0, 0.0, 0.0, 0.0, 0.0, 0.0, 0.0, 0.0, 0.0, 0.0, 0.0, 0.0, 0.0, 0.0, 0.0, 0.0, 0.0, 0.0, 0.0, 0.0, 0.0, 0.0, 0.0, 0.0, 0.0, 0.0, 0.0, 0.0, 0.0, 0.0, 0.0, 0.0, 0.0, 0.0, 0.0, 0.0, 0.0, 0.0, 0.0, 0.0, 0.0, 0.0, 0.0, 0.0, 0.0, 0.0, 0.0, 0.0, 0.0, 0.0, 0.0, 0.0, 0.0, 0.0, 0.0, 0.0, 0.0, 0.0, 0.0, 0.0, 0.0, 0.0, 0.0, 0.0, 0.0, 0.0, 0.0, 0.0, 0.0, 0.0, 0.0, 0.0, 0.0, 0.0, 0.0, 0.0, 0.0, 0.0, 0.0, 0.0, 0.0, 0.0, 0.0, 0.0, 0.0, 0.0, 0.0, 0.0, 0.0, 0.0, 0.0, 0.0, 0.0, 0.0, 0.0, 0.0, 0.0, 0.0, 0.0, 0.0, 0.0, 0.0, 0.0, 0.0, 0.0, 0.0, 0.0, 0.0, 0.0, 0.0, 0.0, 0.0, 0.0, 0.0, 0.0, 0.0, 0.0, 0.0, 0.0, 0.0, 0.0, 0.0, 0.0, 0.0, 0.0, 0.0, 0.0, 0.0, 0.0, 0.0, 0.0, 0.0, 0.0, 0.0, 0.0, 0.0, 0.0, 0.0, 0.0, 0.0, 0.0, 0.0, 0.0, 0.0, 0.0, 0.0, 0.0, 0.0, 0.0, 0.0, 0.0, 0.0, 0.0, 0.0, 0.0, 0.0, 0.0, 0.0, 0.0, 0.0, 0.0, 0.0, 0.0, 0.0, 0.0, 0.0, 0.0, 0.0, 0.0, 0.0, 0.0, 0.0, 0.0, 0.0, 0.0, 0.0, 0.0, 0.0, 0.0, 0.0, 0.0, 0.0, 0.0, 0.0, 0.0, 0.0, 0.0, 0.0, 0.0, 0.0, 0.0, 0.0, 0.0, 0.0, 0.0, 0.0, 0.0, 0.0, 0.0, 0.0, 0.0, 0.0, 0.0, 0.0, 0.0, 0.0, 0.0, 0.0, 0.0, 0.0, 0.0, 0.0, 0.0, 0.0, 0.0, 0.0, 0.0, 0.0, 0.0, 0.0, 0.0, 0.0, 0.0, 0.0, 0.0, 0.0, 0.0, 0.0, 0.0, 0.0, 0.0, 0.0, 0.0, 0.0, 0.0, 0.0, 0.0, 0.0, 0.0, 0.0, 0.0, 0.0, 0.0, 0.0, 0.0, 0.0, 0.0, 0.0, 0.0, 0.0, 0.0, 0.0, 0.0, 0.0, 0.0, 0.0, 0.0, 0.0, 0.0, 0.0, 0.0, 0.0, 0.0, 0.0, 0.0, 0.0, 0.0, 0.0, 0.0, 0.0, 0.0, 0.0, 0.0, 0.0, 0.0, 0.0, 0.0, 0.0, 0.0, 0.0, 0.0, 0.0, 0.0, 0.0, 0.0, 0.0, 0.0, 0.0, 0.0, 0.0, 0.0, 0.0, 0.0, 0.0, 0.0, 0.0, 0.0, 0.0, 0.0, 0.0, 0.0, 0.0, 0.0, 0.0, 0.0, 0.0, 0.0, 0.0, 0.0, 0.0, 0.0, 0.0, 0.0, 0.0, 0.0, 0.0, 0.0, 0.0, 0.0, 0.0, 0.0, 0.0, 0.0, 0.0, 0.0, 0.0, 0.0, 0.0, 0.0, 0.0, 0.0, 0.0, 0.0, 0.0, 0.0, 0.0, 0.0, 0.0, 0.0, 0.0, 0.0, 0.0, 0.0, 0.0, 0.0, 0.0, 0.0, 0.0, 0.0, 0.0, 0.0, 0.0, 0.0, 0.0, 0.0, 0.0, 0.0, 0.0, 0.0, 0.0, 0.0, 0.0, 0.0, 0.0, 0.0, 0.0, 0.0, 0.0, 0.0, 0.0, 0.0, 0.0, 0.0, 0.0, 0.0, 0.0, 0.0, 0.0, 0.0, 0.0, 0.0, 0.0, 0.0, 0.0, 0.0, 0.0, 0.0, 0.0, 0.0, 0.0, 0.0, 0.0, 0.0, 0.0, 0.0, 0.0, 0.0, 0.0, 0.0, 0.0, 0.0, 0.0, 0.0, 0.0, 0.0, 0.0, 0.0, 0.0, 0.0, 0.0, 0.0, 0.0, 0.0, 0.0, 0.0, 0.0, 0.0, 0.0, 0.0, 0.0, 0.0, 0.0, 0.0, 0.0, 0.0, 0.0, 0.0, 0.0, 0.0, 0.0, 0.0, 0.0, 0.0, 0.0, 0.0, 0.0, 0.0, 0.0, 0.0, 0.0, 0.0, 0.0, 0.0, 0.0, 0.0, 0.0, 0.0, 0.0, 0.0, 0.0, 0.0, 0.0, 0.0, 0.0, 0.0, 0.0, 0.0, 0.0, 0.0, 0.0, 0.0, 0.0, 0.0, 0.0, 0.0, 0.0, 0.0, 0.0, 0.0, 0.0, 0.0, 0.0, 0.0, 0.0, 0.0, 0.0, 0.0, 0.0, 0.0, 0.0, 0.0, 0.0, 0.0, 0.0, 0.0, 0.0, 0.0, 0.0, 0.0, 0.0, 0.0, 0.0, 0.0, 0.0, 0.0, 0.0, 0.0, 0.0, 0.0, 0.0, 0.0, 0.0, 0.0, 0.0, 0.0, 0.0, 0.0, 0.0, 0.0, 0.0, 0.0, 0.0, 0.0, 0.0, 0.0, 0.0, 0.0, 0.0, 0.0, 0.0, 0.0, 0.0, 0.0, 0.0, 0.0, 0.0, 0.0, 0.0, 0.0, 0.0, 0.0, 0.0, 0.0, 0.0, 0.0, 0.0, 0.0, 0.0, 0.0, 0.0, 0.0, 0.0, 0.0, 0.0, 0.0, 0.0, 0.0, 0.0, 0.0, 0.0, 0.0, 0.0, 0.0, 0.0, 0.0, 0.0, 0.0, 0.0, 0.0, 0.0, 0.0, 0.0, 0.0, 0.0, 0.0, 0.0, 0.0, 0.0, 0.0, 0.0, 0.0, 0.0, 0.0, 0.0, 0.0, 0.0, 0.0, 0.0, 0.0, 0.0, 0.0, 0.0, 0.0, 0.0, 0.0, 0.0, 0.0, 0.0, 0.0, 0.0, 0.0, 0.0, 0.0, 0.0, 0.0, 0.0, 0.0, 0.0, 0.0, 0.0, 0.0, 0.0, 0.0, 0.0, 0.0, 0.0, 0.0, 0.0, 0.0, 0.0, 0.0, 0.0, 0.0, 0.0, 0.0, 0.0, 0.0, 0.0, 0.0, 0.0, 0.0, 0.0, 0.0, 0.0, 0.0, 0.0, 0.0, 0.0, 0.0, 0.0, 0.0, 0.0, 0.0, 0.0, 0.0, 0.0, 0.0, 0.0, 0.0, 0.0, 0.0, 0.0, 0.0, 0.0, 0.0, 0.0, 0.0, 0.0, 0.0, 0.0, 0.0, 0.0, 0.0, 0.0, 0.0, 0.0, 0.0, 0.0, 0.0, 0.0, 0.0, 0.0, 0.0, 0.0, 0.0, 0.0, 0.0, 0.0, 0.0, 0.0, 0.0, 0.0, 0.0, 0.0, 0.0, 0.0, 0.0, 0.0, 0.0, 0.0, 0.0, 0.0, 0.0, 0.0, 0.0, 0.0, 0.0, 0.0, 0.0, 0.0, 0.0, 0.0, 0.0, 0.0, 0.0, 0.0, 0.0, 0.0, 0.0, 0.0, 0.0, 0.0, 0.0, 0.0, 0.0, 0.0, 0.0, 0.0, 0.0, 0.0, 0.0, 0.0, 0.0, 0.0, 0.0, 0.0, 0.0, 0.0, 0.0, 0.0, 0.0, 0.0, 0.0, 0.0, 0.0, 0.0, 0.0, 0.0, 0.0, 0.0, 0.0, 0.0, 0.0, 0.0, 0.0, 0.0, 0.0, 0.0, 0.0, 0.0, 0.0, 0.0, 0.0, 0.0, 0.0, 0.0, 0.0, 0.0, 0.0, 0.0, 0.0, 0.0, 0.0, 0.0, 0.0, 0.0, 0.0, 0.0, 0.0, 0.0, 0.0, 0.0, 0.0, 0.0, 0.0, 0.0, 0.0, 0.0, 0.0, 0.0, 0.0, 0.0, 0.0, 0.0, 0.0, 0.0, 0.0, 0.0, 0.0, 0.0, 0.0, 0.0, 0.0, 0.0, 0.0, 0.0, 0.0, 0.0, 0.0, 0.0, 0.0, 0.0, 0.0, 0.0, 0.0, 0.0, 0.0, 0.0, 0.0, 0.0, 0.0, 0.0, 0.0, 0.0, 0.0, 0.0, 0.0, 0.0, 0.0, 0.0, 0.0, 0.0, 0.0, 0.0, 0.0, 0.0, 0.0, 0.0, 0.0, 0.0, 0.0, 0.0, 0.0, 0.0, 0.0, 0.0, 0.0, 0.0, 0.0, 0.0, 0.0, 0.0, 0.0, 0.0, 0.0, 0.0, 0.0, 0.0, 0.0, 0.0, 0.0, 0.0, 0.0, 0.0, 0.0, 0.0, 0.0, 0.0, 0.0, 0.0, 0.0, 0.0, 0.0, 0.0, 0.0, 0.0, 0.0, 0.0, 0.0, 0.0, 0.0, 0.0, 0.0, 0.0, 0.0, 0.0, 0.0, 0.0, 0.0, 0.0, 0.0, 0.0, 0.0, 0.0, 0.0, 0.0, 0.0, 0.0, 0.0, 0.0, 0.0, 0.0, 0.0, 0.0, 0.0, 0.0, 0.0, 0.0, 0.0, 0.0, 0.0, 0.0, 0.0, 0.0, 0.0, 0.0, 0.0, 0.0, 0.0, 0.0, 0.0, 0.0, 0.0, 0.0, 0.0, 0.0, 0.0, 0.0, 0.0, 0.0, 0.0, 0.0, 0.0, 0.0, 0.0, 0.0, 0.0, 0.0, 0.0, 0.0, 0.0, 0.0, 0.0, 0.0, 0.0, 0.0, 0.0, 0.0, 0.0, 0.0, 0.0, 0.0, 0.0, 0.0, 0.0, 0.0, 0.0, 0.0, 0.0, 0.0, 0.0, 0.0, 0.0, 0.0, 0.0, 0.0, 0.0, 0.0, 0.0, 0.0, 0.0, 0.0, 0.0, 0.0, 0.0, 0.0, 0.0, 0.0, 0.0, 0.0, 0.0, 0.0, 0.0, 0.0, 0.0, 0.0, 0.0, 0.0, 0.0, 0.0, 0.0, 0.0, 0.0, 0.0, 0.0, 0.0, 0.0, 0.0, 0.0, 0.0, 0.0, 0.0, 0.0, 0.0, 0.0, 0.0, 0.0, 0.0, 0.0, 0.0, 0.0, 0.0, 0.0, 0.0, 0.0, 0.0, 0.0, 0.0, 0.0, 0.0, 0.0, 0.0, 0.0, 0.0, 0.0, 0.0, 0.0, 0.0, 0.0, 0.0, 0.0, 0.0, 0.0, 0.0, 0.0, 0.0, 0.0, 0.0, 0.0, 0.0, 0.0, 0.0, 0.0, 0.0, 0.0, 0.0, 0.0, 0.0, 0.0, 0.0, 0.0, 0.0, 0.0, 0.0, 0.0, 0.0, 0.0, 0.0, 0.0, 0.0, 0.0, 0.0, 0.0, 0.0, 0.0, 0.0, 0.0, 0.0, 0.0, 0.0, 0.0, 0.0, 0.0, 0.0, 0.0, 0.0, 0.0, 0.0, 0.0, 0.0, 0.0, 0.0, 0.0, 0.0, 0.0, 0.0, 0.0, 0.0, 0.0, 0.0, 0.0, 0.0, 0.0, 0.0, 0.0, 0.0, 0.0, 0.0, 0.0, 0.0, 0.0, 0.0, 0.0, 0.0, 0.0, 0.0, 0.0, 0.0, 0.0, 0.0, 0.0, 0.0, 0.0, 0.0, 0.0, 0.0, 0.0, 0.0, 0.0, 0.0, 0.0, 0.0, 0.0, 0.0, 0.0, 0.0, 0.0, 0.0, 0.0, 0.0, 0.0, 0.0, 0.0, 0.0, 0.0, 0.0, 0.0, 0.0, 0.0, 0.0, 0.0, 0.0, 0.0, 0.0, 0.0, 0.0, 0.0, 0.0, 0.0, 0.0, 0.0, 0.0, 0.0, 0.0, 0.0, 0.0, 0.0, 0.0, 0.0, 0.0, 0.0, 0.0, 0.0, 0.0, 0.0, 0.0, 0.0, 0.0, 0.0, 0.0, 0.0, 0.0, 0.0, 0.0, 0.0, 0.0, 0.0, 0.0, 0.0, 0.0, 0.0, 0.0, 0.0, 0.0, 0.0, 0.0, 0.0, 0.0, 0.0, 0.0, 0.0, 0.0, 0.0, 0.0, 0.0, 0.0, 0.0, 0.0, 0.0, 0.0, 0.0, 0.0, 0.0, 0.0, 0.0, 0.0, 0.0, 0.0, 0.0, 0.0, 0.0, 0.0, 0.0, 0.0, 0.0, 0.0, 0.0, 0.0, 0.0, 0.0, 0.0, 0.0, 0.0, 0.0, 0.0, 0.0, 0.0, 0.0, 0.0, 0.0, 0.0, 0.0, 0.0, 0.0, 0.0, 0.0, 0.0, 0.0, 0.0, 0.0, 0.0, 0.0, 0.0, 0.0, 0.0, 0.0, 0.0, 0.0, 0.0, 0.0, 0.0, 0.0, 0.0, 0.0, 0.0, 0.0, 0.0, 0.0, 0.0, 0.0, 0.0, 0.0, 0.0, 0.0, 0.0, 0.0, 0.0, 0.0, 0.0, 0.0, 0.0, 0.0, 0.0, 0.0, 0.0, 0.0, 0.0, 0.0, 0.0, 0.0, 0.0, 0.0, 0.0, 0.0, 0.0, 0.0, 0.0, 0.0, 0.0, 0.0, 0.0, 0.0, 0.0, 0.0, 0.0, 0.0, 0.0, 0.0, 0.0, 0.0, 0.0, 0.0, 0.0, 0.0, 0.0, 0.0, 0.0, 0.0, 0.0, 0.0, 0.0, 0.0, 0.0, 0.0, 0.0, 0.0, 0.0, 0.0, 0.0, 0.0, 0.0, 0.0, 0.0, 0.0, 0.0, 0.0, 0.0, 0.0, 0.0, 0.0, 0.0, 0.0, 0.0, 0.0, 0.0, 0.0, 0.0, 0.0, 0.0, 0.0, 0.0, 0.0, 0.0, 0.0, 0.0, 0.0, 0.0, 0.0, 0.0, 0.0, 0.0, 0.0, 0.0, 0.0, 0.0, 0.0, 0.0, 0.0, 0.0, 0.0, 0.0, 0.0, 0.0, 0.0, 0.0, 0.0, 0.0, 0.0, 0.0, 0.0, 0.0, 0.0, 0.0, 0.0, 0.0, 0.0, 0.0, 0.0, 0.0, 0.0, 0.0, 0.0, 0.0, 0.0, 0.0, 0.0, 0.0, 0.0, 0.0, 0.0, 0.0, 0.0, 0.0, 0.0, 0.0, 0.0, 0.0, 0.0, 0.0, 0.0, 0.0, 0.0, 0.0, 0.0, 0.0, 0.0, 0.0, 0.0, 0.0, 0.0, 0.0, 0.0, 0.0, 0.0, 0.0, 0.0, 0.0, 0.0, 0.0, 0.0, 0.0, 0.0, 0.0, 0.0, 0.0, 0.0, 0.0, 0.0, 0.0, 0.0, 0.0, 0.0, 0.0, 0.0, 0.0, 0.0, 0.0, 0.0, 0.0, 0.0, 0.0, 0.0, 0.0, 0.0, 0.0, 0.0, 0.0, 0.0, 0.0, 0.0, 0.0, 0.0, 0.0, 0.0, 0.0, 0.0, 0.0, 0.0, 0.0, 0.0, 0.0, 0.0, 0.0, 0.0, 0.0, 0.0, 0.0, 0.0, 0.0, 0.0, 0.0, 0.0, 0.0, 0.0, 0.0, 0.0, 0.0, 0.0, 0.0, 0.0, 0.0, 0.0, 0.0, 0.0, 0.0, 0.0, 0.0, 0.0, 0.0, 0.0, 0.0, 0.0, 0.0, 0.0, 0.0, 0.0, 0.0, 0.0, 0.0, 0.0, 0.0, 0.0, 0.0, 0.0, 0.0, 0.0, 0.0, 0.0, 0.0, 0.0, 0.0, 0.0, 0.0, 0.0, 0.0, 0.0, 0.0, 0.0, 0.0, 0.0, 0.0, 0.0, 0.0, 0.0, 0.0, 0.0, 0.0, 0.0, 0.0, 0.0, 0.0, 0.0, 0.0, 0.0, 0.0, 0.0, 0.0, 0.0, 0.0, 0.0, 0.0, 0.0, 0.0, 0.0, 0.0, 0.0, 0.0, 0.0, 0.0, 0.0, 0.0, 0.0, 0.0, 0.0, 0.0, 0.0, 0.0, 0.0, 0.0, 0.0, 0.0, 0.0, 0.0, 0.0, 0.0, 0.0, 0.0, 0.0, 0.0, 0.0, 0.0, 0.0, 0.0, 0.0, 0.0, 0.0, 0.0, 0.0, 0.0, 0.0, 0.0, 0.0, 0.0, 0.0, 0.0, 0.0, 0.0, 0.0, 0.0, 0.0, 0.0, 0.0, 0.0, 0.0, 0.0, 0.0, 0.0, 0.0, 0.0, 0.0, 0.0, 0.0, 0.0, 0.0, 0.0, 0.0, 0.0, 0.0, 0.0, 0.0, 0.0, 0.0, 0.0, 0.0, 0.0, 0.0, 0.0, 0.0, 0.0, 0.0, 0.0, 0.0, 0.0, 0.0, 0.0, 0.0, 0.0, 0.0, 0.0, 0.0, 0.0, 0.0, 0.0, 0.0, 0.0, 0.0, 0.0, 0.0, 0.0, 0.0, 0.0, 0.0, 0.0, 0.0, 0.0, 0.0, 0.0, 0.0, 0.0, 0.0, 0.0, 0.0, 0.0, 0.0, 0.0, 0.0, 0.0, 0.0, 0.0, 0.0, 0.0, 0.0, 0.0, 0.0, 0.0, 0.0, 0.0, 0.0, 0.0, 0.0, 0.0, 0.0, 0.0, 0.0, 0.0, 0.0, 0.0, 0.0, 0.0, 0.0, 0.0, 0.0, 0.0, 0.0, 0.0, 0.0, 0.0, 0.0, 0.0, 0.0, 0.0, 0.0, 0.0, 0.0, 0.0, 0.0, 0.0, 0.0, 0.0, 0.0, 0.0, 0.0, 0.0, 0.0, 0.0, 0.0, 0.0, 0.0, 0.0, 0.0, 0.0, 0.0, 0.0, 0.0, 0.0, 0.0, 0.0, 0.0, 0.0, 0.0, 0.0, 0.0, 0.0, 0.0, 0.0, 0.0, 0.0, 0.0, 0.0, 0.0, 0.0, 0.0, 0.0, 0.0, 0.0, 0.0, 0.0, 0.0, 0.0, 0.0, 0.0, 0.0, 0.0, 0.0, 0.0, 0.0, 0.0, 0.0, 0.0, 0.0, 0.0, 0.0, 0.0, 0.0, 0.0, 0.0, 0.0, 0.0, 0.0, 0.0, 0.0, 0.0, 0.0, 0.0, 0.0, 0.0, 0.0, 0.0, 0.0, 0.0, 0.0, 0.0, 0.0, 0.0, 0.0, 0.0, 0.0, 0.0, 0.0, 0.0, 0.0, 0.0, 0.0, 0.0, 0.0, 0.0, 0.0, 0.0, 0.0, 0.0, 0.0, 0.0, 0.0, 0.0, 0.0, 0.0, 0.0, 0.0, 0.0, 0.0, 0.0, 0.0, 0.0, 0.0, 0.0, 0.0, 0.0, 0.0, 0.0, 0.0, 0.0, 0.0, 0.0, 0.0, 0.0, 0.0, 0.0, 0.0, 0.0, 0.0, 0.0, 0.0, 0.0, 0.0, 0.0, 0.0, 0.0, 0.0, 0.0, 0.0, 0.0, 0.0, 0.0, 0.0, 0.0, 0.0, 0.0, 0.0, 0.0, 0.0, 0.0, 0.0, 0.0, 0.0, 0.0, 0.0, 0.0, 0.0, 0.0, 0.0, 0.0, 0.0, 0.0, 0.0, 0.0, 0.0, 0.0, 0.0, 0.0, 0.0, 0.0, 0.0, 0.0, 0.0, 0.0, 0.0, 0.0, 0.0, 0.0, 0.0, 0.0, 0.0, 0.0, 0.0, 0.0, 0.0, 0.0, 0.0, 0.0, 0.0, 0.0, 0.0, 0.0, 0.0, 0.0, 0.0, 0.0, 0.0, 0.0, 0.0, 0.0, 0.0, 0.0, 0.0, 0.0, 0.0, 0.0, 0.0, 0.0, 0.0, 0.0, 0.0, 0.0, 0.0, 0.0, 0.0, 0.0, 0.0, 0.0, 0.0, 0.0, 0.0, 0.0, 0.0, 0.0, 0.0, 0.0, 0.0, 0.0, 0.0, 0.0, 0.0, 0.0, 0.0, 0.0, 0.0, 0.0, 0.0, 0.0, 0.0, 0.0, 0.0, 0.0, 0.0, 0.0, 0.0, 0.0, 0.0, 0.0, 0.0, 0.0, 0.0, 0.0, 0.0, 0.0, 0.0, 0.0, 0.0, 0.0, 0.0, 0.0, 0.0, 0.0, 0.0, 0.0, 0.0, 0.0, 0.0, 0.0, 0.0, 0.0, 0.0, 0.0, 0.0, 0.0, 0.0, 0.0, 0.0, 0.0, 0.0, 0.0, 0.0, 0.0, 0.0, 0.0, 0.0, 0.0, 0.0, 0.0, 0.0, 0.0, 0.0, 0.0, 0.0, 0.0, 0.0, 0.0, 0.0, 0.0, 0.0, 0.0, 0.0, 0.0, 0.0, 0.0, 0.0, 0.0, 0.0, 0.0, 0.0, 0.0, 0.0, 0.0, 0.0, 0.0, 0.0, 0.0, 0.0, 0.0, 0.0, 0.0, 0.0, 0.0, 0.0, 0.0, 0.0, 0.0, 0.0, 0.0, 0.0, 0.0, 0.0, 0.0, 0.0, 0.0, 0.0, 0.0, 0.0, 0.0, 0.0, 0.0, 0.0, 0.0, 0.0, 0.0, 0.0, 0.0, 0.0, 0.0, 0.0, 0.0, 0.0, 0.0, 0.0, 0.0, 0.0, 0.0, 0.0, 0.0, 0.0, 0.0, 0.0, 0.0, 0.0, 0.0, 0.0, 0.0, 0.0, 0.0, 0.0, 0.0, 0.0, 0.0, 0.0, 0.0, 0.0, 0.0, 0.0, 0.0, 0.0, 0.0, 0.0, 0.0, 0.0, 0.0, 0.0, 0.0, 0.0, 0.0, 0.0, 0.0, 0.0, 0.0, 0.0, 0.0, 0.0, 0.0, 0.0, 0.0, 0.0, 0.0, 0.0, 0.0, 0.0, 0.0, 0.0, 0.0, 0.0, 0.0, 0.0, 0.0, 0.0, 0.0, 0.0, 0.0, 0.0, 0.0, 0.0, 0.0, 0.0, 0.0, 0.0, 0.0, 0.0, 0.0, 0.0, 0.0, 0.0, 0.0, 0.0, 0.0, 0.0, 0.0, 0.0, 0.0, 0.0, 0.0, 0.0, 0.0, 0.0, 0.0, 0.0, 0.0, 0.0, 0.0, 0.0, 0.0, 0.0, 0.0, 0.0, 0.0, 0.0, 0.0, 0.0, 0.0, 0.0, 0.0, 0.0, 0.0, 0.0, 0.0, 0.0, 0.0, 0.0, 0.0, 0.0, 0.0, 0.0, 0.0, 0.0, 0.0, 0.0, 0.0, 0.0, 0.0, 0.0, 0.0, 0.0, 0.0, 0.0, 0.0, 0.0, 0.0, 0.0, 0.0, 0.0, 0.0, 0.0, 0.0, 0.0, 0.0, 0.0, 0.0, 0.0, 0.0, 0.0, 0.0, 0.0, 0.0, 0.0, 0.0, 0.0, 0.0, 0.0, 0.0, 0.0, 0.0, 0.0, 0.0, 0.0, 0.0, 0.0, 0.0, 0.0, 0.0, 0.0, 0.0, 0.0, 0.0, 0.0, 0.0, 0.0, 0.0, 0.0, 0.0, 0.0, 0.0, 0.0, 0.0, 0.0, 0.0, 0.0, 0.0, 0.0, 0.0, 0.0, 0.0, 0.0, 0.0, 0.0, 0.0, 0.0, 0.0, 0.0, 0.0, 0.0, 0.0, 0.0, 0.0, 0.0, 0.0, 0.0, 0.0, 0.0, 0.0, 0.0, 0.0, 0.0, 0.0, 0.0, 0.0, 0.0, 0.0, 0.0, 0.0, 0.0, 0.0, 0.0, 0.0, 0.0, 0.0, 0.0, 0.0, 0.0, 0.0, 0.0, 0.0, 0.0, 0.0, 0.0, 0.0, 0.0, 0.0, 0.0, 0.0, 0.0, 0.0, 0.0, 0.0, 0.0, 0.0, 0.0, 0.0, 0.0, 0.0, 0.0, 0.0, 0.0, 0.0, 0.0, 0.0, 0.0, 0.0, 0.0, 0.0, 0.0, 0.0, 0.0, 0.0, 0.0, 0.0, 0.0, 0.0, 0.0, 0.0, 0.0, 0.0, 0.0, 0.0, 0.0, 0.0, 0.0, 0.0, 0.0, 0.0, 0.0, 0.0, 0.0, 0.0, 0.0, 0.0, 0.0, 0.0, 0.0, 0.0, 0.0, 0.0, 0.0, 0.0, 0.0, 0.0, 0.0, 0.0, 0.0, 0.0, 0.0, 0.0, 0.0, 0.0, 0.0, 0.0, 0.0, 0.0, 0.0, 0.0, 0.0, 0.0, 0.0, 0.0, 0.0, 0.0, 0.0, 0.0, 0.0, 0.0, 0.0, 0.0, 0.0, 0.0, 0.0, 0.0, 0.0, 0.0, 0.0, 0.0, 0.0, 0.0, 0.0, 0.0, 0.0, 0.0, 0.0, 0.0, 0.0, 0.0, 0.0, 0.0, 0.0, 0.0, 0.0, 0.0, 0.0, 0.0, 0.0, 0.0, 0.0, 0.0, 0.0, 0.0, 0.0, 0.0, 0.0, 0.0, 0.0, 0.0, 0.0, 0.0, 0.0, 0.0, 0.0, 0.0, 0.0, 0.0, 0.0, 0.0, 0.0, 0.0, 0.0, 0.0, 0.0, 0.0, 0.0, 0.0, 0.0, 0.0, 0.0, 0.0, 0.0, 0.0, 0.0, 0.0, 0.0, 0.0, 0.0, 0.0, 0.0, 0.0, 0.0, 0.0, 0.0, 0.0, 0.0, 0.0, 0.0, 0.0, 0.0, 0.0, 0.0, 0.0, 0.0, 0.0, 0.0, 0.0, 0.0, 0.0, 0.0, 0.0, 0.0, 0.0, 0.0, 0.0, 0.0, 0.0, 0.0, 0.0, 0.0, 0.0, 0.0, 0.0, 0.0, 0.0, 0.0, 0.0, 0.0, 0.0, 0.0, 0.0, 0.0, 0.0, 0.0, 0.0, 0.0, 0.0, 0.0, 0.0, 0.0, 0.0, 0.0, 0.0, 0.0, 0.0, 0.0, 0.0, 0.0, 0.0, 0.0, 0.0, 0.0, 0.0, 0.0, 0.0, 0.0, 0.0, 0.0, 0.0, 0.0, 0.0, 0.0, 0.0, 0.0, 0.0, 0.0, 0.0, 0.0, 0.0, 0.0, 0.0, 0.0, 0.0, 0.0, 0.0, 0.0, 0.0, 0.0, 0.0, 0.0, 0.0, 0.0, 0.0, 0.0, 0.0, 0.0, 0.0, 0.0, 0.0, 0.0, 0.0, 0.0, 0.0, 0.0, 0.0, 0.0, 0.0, 0.0, 0.0, 0.0, 0.0, 0.0, 0.0, 0.0, 0.0, 0.0, 0.0, 0.0, 0.0, 0.0, 0.0, 0.0, 0.0, 0.0, 0.0, 0.0, 0.0, 0.0, 0.0, 0.0, 0.0, 0.0, 0.0, 0.0, 0.0, 0.0, 0.0, 0.0, 0.0, 0.0, 0.0, 0.0, 0.0, 0.0, 0.0, 0.0, 0.0, 0.0, 0.0, 0.0, 0.0, 0.0, 0.0, 0.0, 0.0, 0.0, 0.0, 0.0, 0.0, 0.0, 0.0, 0.0, 0.0, 0.0, 0.0, 0.0, 0.0, 0.0, 0.0, 0.0, 0.0, 0.0, 0.0, 0.0, 0.0, 0.0, 0.0, 0.0, 0.0, 0.0, 0.0, 0.0, 0.0, 0.0, 0.0, 0.0, 0.0, 0.0, 0.0, 0.0, 0.0, 0.0, 0.0, 0.0, 0.0, 0.0, 0.0, 0.0, 0.0, 0.0, 0.0, 0.0, 0.0, 0.0, 0.0, 0.0, 0.0, 0.0, 0.0, 0.0, 0.0, 0.0, 0.0, 0.0, 0.0, 0.0, 0.0, 0.0, 0.0, 0.0, 0.0, 0.0, 0.0, 0.0, 0.0, 0.0, 0.0, 0.0, 0.0, 0.0, 0.0, 0.0, 0.0, 0.0, 0.0, 0.0, 0.0, 0.0, 0.0, 0.0, 0.0, 0.0, 0.0, 0.0, 0.0, 0.0, 0.0, 0.0, 0.0, 0.0, 0.0, 0.0, 0.0, 0.0, 0.0, 0.0, 0.0, 0.0, 0.0, 0.0, 0.0, 0.0, 0.0, 0.0, 0.0, 0.0, 0.0, 0.0, 0.0, 0.0, 0.0, 0.0, 0.0, 0.0, 0.0, 0.0, 0.0, 0.0, 0.0, 0.0, 0.0, 0.0, 0.0, 0.0, 0.0, 0.0, 0.0, 0.0, 0.0, 0.0, 0.0, 0.0, 0.0, 0.0, 0.0, 0.0, 0.0, 0.0, 0.0, 0.0, 0.0, 0.0, 0.0, 0.0, 0.0, 0.0, 0.0, 0.0, 0.0, 0.0, 0.0, 0.0, 0.0, 0.0, 0.0, 0.0, 0.0, 0.0, 0.0, 0.0, 0.0, 0.0, 0.0, 0.0, 0.0])
me_tree_001.materials.append(mat_low_poly_tree)
me_tree_001.materials.append(mat_leaves)
me_tree_001.use_remesh_fix_poles = True
me_tree_001.use_remesh_preserve_attributes = False
me_tree_001.update()

# ---- objects
ob_tree = bpy.data.objects.new('tree', me_tree_001)

# ---- transforms, parenting, visibility, modifiers, constraints
ob_tree.location = (0.0, 0.0, 0.0)

# ---- collection membership
scene.collection.objects.link(ob_tree)

# ---- scene / render settings (as saved in the file)
scene.frame_start = 1; scene.frame_end = 250; scene.frame_set(1)
scene.render.engine = 'CYCLES'
scene.cycles.use_denoising = False
scene.cycles.samples = 128
scene.cycles.sampling_pattern = 'TABULATED_SOBOL'
scene.cycles.use_light_tree = False
scene.view_settings.view_transform = 'Filmic'
bpy.context.view_layer.update()

# ---- added for rendering (the .blend has no active camera and no usable light): camera, sun
cam_auto = bpy.data.cameras.new('AutoCamera')
cam_auto.lens = 50.0
cam_auto.sensor_width = 36.0
cam_auto.clip_end = 1000.0
ob_auto_camera = bpy.data.objects.new('AutoCamera', cam_auto)
scene.collection.objects.link(ob_auto_camera)
ob_auto_camera.location = (10.4791, -11.533, 12.3467)
ob_auto_camera.rotation_euler = (1.09748, -7.21219e-08, 0.694738)
scene.camera = ob_auto_camera
light_auto_sun = bpy.data.lights.new('AutoSun', 'SUN')
light_auto_sun.energy = 3.0
light_auto_sun.angle = 0.0523599
ob_auto_sun = bpy.data.objects.new('AutoSun', light_auto_sun)
scene.collection.objects.link(ob_auto_sun)
ob_auto_sun.rotation_euler = (0.872665, 0.174533, 0.523599)
bpy.context.view_layer.update()
